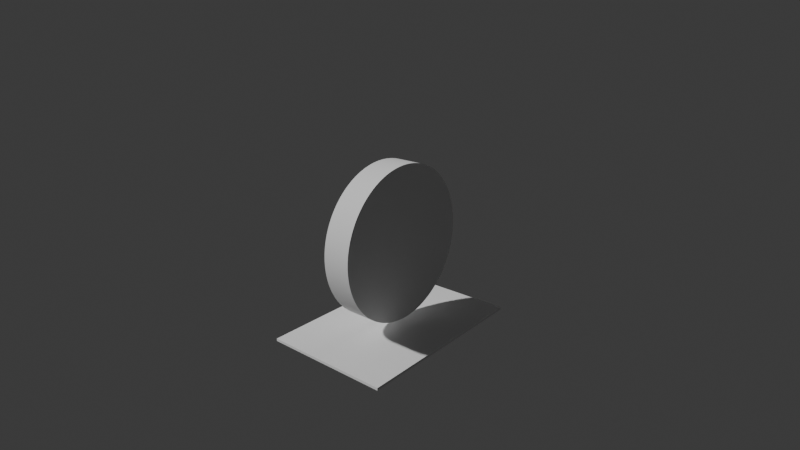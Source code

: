 # Source: TrainSim-v2026.01.03.blend  (saved by Blender 5.0.119; exported with 4.5.12 LTS)
import bpy
from mathutils import Matrix  # noqa: F401  (used for matrix-valued properties, if any)

bpy.ops.wm.read_factory_settings(use_empty=True)
scene = bpy.context.scene
scene.name = 'Scene'

# ---- collections
col_collection = bpy.data.collections.new('Collection'); scene.collection.children.link(col_collection)

# ---- world
world_world = bpy.data.worlds.new('World'); scene.world = world_world
world_world.use_nodes = True; world_world.node_tree.nodes.clear()
_N = world_world.node_tree.nodes; _L = world_world.node_tree.links
n0 = _N.new('ShaderNodeOutputWorld'); n0.name = 'World Output'; n0.location = (200, 100)
n1 = _N.new('ShaderNodeBackground'); n1.name = 'Background'; n1.location = (-200, 100)
n1.inputs[0].default_value = (0.05088, 0.05088, 0.05088, 1.0)
_L.new(n1.outputs[0], n0.inputs[0])
n0.is_active_output = True
world_world.color = (0.05088, 0.05088, 0.05088)
world_world.sun_shadow_jitter_overblur = 0.0

# ---- cameras
cam_camera_001 = bpy.data.cameras.new('Camera.001')
cam_camera_001.lens = 30.0

# ---- meshes
me_cube_001 = bpy.data.meshes.new('Cube.001')
me_cube_001.from_pydata([(0.0, -50.0, -70.0), (0.0, -50.0, -68.0), (0.0, 0.0, -70.0), (0.0, 0.0, -68.0), (75.0, -50.0, -70.0), (75.0, -50.0, -68.0), (75.0, 0.0, -70.0), (75.0, 0.0, -68.0)], [], [(6, 7, 5, 4), (4, 5, 1, 0), (2, 6, 4, 0), (7, 3, 1, 5)])
_uv = me_cube_001.uv_layers.new(name='UVMap')
_uv.uv.foreach_set('vector', [0.375, 0.5, 0.625, 0.5, 0.625, 0.75, 0.375, 0.75, 0.375, 0.75, 0.625, 0.75, 0.625, 1.0, 0.375, 1.0, 0.125, 0.5, 0.375, 0.5, 0.375, 0.75, 0.125, 0.75, 0.625, 0.5, 0.875, 0.5, 0.875, 0.75, 0.625, 0.75])
me_cube_001.update()
me_cylinder = bpy.data.meshes.new('Cylinder')
me_cylinder.from_pydata([(0.0, 60.0, -11.0), (0.0, 60.0, 11.0), (0.7363, 60.0, -11.0), (0.7363, 60.0, 11.0), (1.472, 59.98, -11.0), (1.472, 59.98, 11.0), (2.208, 59.96, -11.0), (2.208, 59.96, 11.0), (2.944, 59.93, -11.0), (2.944, 59.93, 11.0), (3.679, 59.89, -11.0), (3.679, 59.89, 11.0), (4.414, 59.84, -11.0), (4.414, 59.84, 11.0), (5.148, 59.78, -11.0), (5.148, 59.78, 11.0), (5.881, 59.71, -11.0), (5.881, 59.71, 11.0), (6.613, 59.63, -11.0), (6.613, 59.63, 11.0), (7.345, 59.55, -11.0), (7.345, 59.55, 11.0), (8.075, 59.45, -11.0), (8.075, 59.45, 11.0), (8.804, 59.35, -11.0), (8.804, 59.35, 11.0), (9.531, 59.24, -11.0), (9.531, 59.24, 11.0), (10.26, 59.12, -11.0), (10.26, 59.12, 11.0), (10.98, 58.99, -11.0), (10.98, 58.99, 11.0), (11.71, 58.85, -11.0), (11.71, 58.85, 11.0), (12.43, 58.7, -11.0), (12.43, 58.7, 11.0), (13.15, 58.54, -11.0), (13.15, 58.54, 11.0), (13.86, 58.38, -11.0), (13.86, 58.38, 11.0), (14.58, 58.2, -11.0), (14.58, 58.2, 11.0), (15.29, 58.02, -11.0), (15.29, 58.02, 11.0), (16.0, 57.83, -11.0), (16.0, 57.83, 11.0), (16.71, 57.63, -11.0), (16.71, 57.63, 11.0), (17.42, 57.42, -11.0), (17.42, 57.42, 11.0), (18.12, 57.2, -11.0), (18.12, 57.2, 11.0), (18.82, 56.97, -11.0), (18.82, 56.97, 11.0), (19.52, 56.74, -11.0), (19.52, 56.74, 11.0), (20.21, 56.49, -11.0), (20.21, 56.49, 11.0), (20.91, 56.24, -11.0), (20.91, 56.24, 11.0), (21.59, 55.98, -11.0), (21.59, 55.98, 11.0), (22.28, 55.71, -11.0), (22.28, 55.71, 11.0), (22.96, 55.43, -11.0), (22.96, 55.43, 11.0), (23.64, 55.15, -11.0), (23.64, 55.15, 11.0), (24.31, 54.85, -11.0), (24.31, 54.85, 11.0), (24.99, 54.55, -11.0), (24.99, 54.55, 11.0), (25.65, 54.24, -11.0), (25.65, 54.24, 11.0), (26.32, 53.92, -11.0), (26.32, 53.92, 11.0), (26.98, 53.59, -11.0), (26.98, 53.59, 11.0), (27.63, 53.26, -11.0), (27.63, 53.26, 11.0), (28.28, 52.92, -11.0), (28.28, 52.92, 11.0), (28.93, 52.56, -11.0), (28.93, 52.56, 11.0), (29.57, 52.21, -11.0), (29.57, 52.21, 11.0), (30.21, 51.84, -11.0), (30.21, 51.84, 11.0), (30.85, 51.46, -11.0), (30.85, 51.46, 11.0), (31.48, 51.08, -11.0), (31.48, 51.08, 11.0), (32.1, 50.69, -11.0), (32.1, 50.69, 11.0), (32.72, 50.29, -11.0), (32.72, 50.29, 11.0), (33.33, 49.89, -11.0), (33.33, 49.89, 11.0), (33.94, 49.48, -11.0), (33.94, 49.48, 11.0), (34.55, 49.06, -11.0), (34.55, 49.06, 11.0), (35.15, 48.63, -11.0), (35.15, 48.63, 11.0), (35.74, 48.19, -11.0), (35.74, 48.19, 11.0), (36.33, 47.75, -11.0), (36.33, 47.75, 11.0), (36.91, 47.3, -11.0), (36.91, 47.3, 11.0), (37.49, 46.84, -11.0), (37.49, 46.84, 11.0), (38.06, 46.38, -11.0), (38.06, 46.38, 11.0), (38.63, 45.91, -11.0), (38.63, 45.91, 11.0), (39.19, 45.43, -11.0), (39.19, 45.43, 11.0), (39.74, 44.95, -11.0), (39.74, 44.95, 11.0), (40.29, 44.46, -11.0), (40.29, 44.46, 11.0), (40.84, 43.96, -11.0), (40.84, 43.96, 11.0), (41.37, 43.45, -11.0), (41.37, 43.45, 11.0), (41.9, 42.94, -11.0), (41.9, 42.94, 11.0), (42.43, 42.43, -11.0), (42.43, 42.43, 11.0), (42.94, 41.9, -11.0), (42.94, 41.9, 11.0), (43.45, 41.37, -11.0), (43.45, 41.37, 11.0), (43.96, 40.84, -11.0), (43.96, 40.84, 11.0), (44.46, 40.29, -11.0), (44.46, 40.29, 11.0), (44.95, 39.74, -11.0), (44.95, 39.74, 11.0), (45.43, 39.19, -11.0), (45.43, 39.19, 11.0), (45.91, 38.63, -11.0), (45.91, 38.63, 11.0), (46.38, 38.06, -11.0), (46.38, 38.06, 11.0), (46.84, 37.49, -11.0), (46.84, 37.49, 11.0), (47.3, 36.91, -11.0), (47.3, 36.91, 11.0), (47.75, 36.33, -11.0), (47.75, 36.33, 11.0), (48.19, 35.74, -11.0), (48.19, 35.74, 11.0), (48.63, 35.15, -11.0), (48.63, 35.15, 11.0), (49.06, 34.55, -11.0), (49.06, 34.55, 11.0), (49.48, 33.94, -11.0), (49.48, 33.94, 11.0), (49.89, 33.33, -11.0), (49.89, 33.33, 11.0), (50.29, 32.72, -11.0), (50.29, 32.72, 11.0), (50.69, 32.1, -11.0), (50.69, 32.1, 11.0), (51.08, 31.48, -11.0), (51.08, 31.48, 11.0), (51.46, 30.85, -11.0), (51.46, 30.85, 11.0), (51.84, 30.21, -11.0), (51.84, 30.21, 11.0), (52.21, 29.57, -11.0), (52.21, 29.57, 11.0), (52.56, 28.93, -11.0), (52.56, 28.93, 11.0), (52.92, 28.28, -11.0), (52.92, 28.28, 11.0), (53.26, 27.63, -11.0), (53.26, 27.63, 11.0), (53.59, 26.98, -11.0), (53.59, 26.98, 11.0), (53.92, 26.32, -11.0), (53.92, 26.32, 11.0), (54.24, 25.65, -11.0), (54.24, 25.65, 11.0), (54.55, 24.99, -11.0), (54.55, 24.99, 11.0), (54.85, 24.31, -11.0), (54.85, 24.31, 11.0), (55.15, 23.64, -11.0), (55.15, 23.64, 11.0), (55.43, 22.96, -11.0), (55.43, 22.96, 11.0), (55.71, 22.28, -11.0), (55.71, 22.28, 11.0), (55.98, 21.59, -11.0), (55.98, 21.59, 11.0), (56.24, 20.91, -11.0), (56.24, 20.91, 11.0), (56.49, 20.21, -11.0), (56.49, 20.21, 11.0), (56.74, 19.52, -11.0), (56.74, 19.52, 11.0), (56.97, 18.82, -11.0), (56.97, 18.82, 11.0), (57.2, 18.12, -11.0), (57.2, 18.12, 11.0), (57.42, 17.42, -11.0), (57.42, 17.42, 11.0), (57.63, 16.71, -11.0), (57.63, 16.71, 11.0), (57.83, 16.0, -11.0), (57.83, 16.0, 11.0), (58.02, 15.29, -11.0), (58.02, 15.29, 11.0), (58.2, 14.58, -11.0), (58.2, 14.58, 11.0), (58.38, 13.86, -11.0), (58.38, 13.86, 11.0), (58.54, 13.15, -11.0), (58.54, 13.15, 11.0), (58.7, 12.43, -11.0), (58.7, 12.43, 11.0), (58.85, 11.71, -11.0), (58.85, 11.71, 11.0), (58.99, 10.98, -11.0), (58.99, 10.98, 11.0), (59.12, 10.26, -11.0), (59.12, 10.26, 11.0), (59.24, 9.531, -11.0), (59.24, 9.531, 11.0), (59.35, 8.804, -11.0), (59.35, 8.804, 11.0), (59.45, 8.075, -11.0), (59.45, 8.075, 11.0), (59.55, 7.345, -11.0), (59.55, 7.345, 11.0), (59.63, 6.613, -11.0), (59.63, 6.613, 11.0), (59.71, 5.881, -11.0), (59.71, 5.881, 11.0), (59.78, 5.148, -11.0), (59.78, 5.148, 11.0), (59.84, 4.414, -11.0), (59.84, 4.414, 11.0), (59.89, 3.679, -11.0), (59.89, 3.679, 11.0), (59.93, 2.944, -11.0), (59.93, 2.944, 11.0), (59.96, 2.208, -11.0), (59.96, 2.208, 11.0), (59.98, 1.472, -11.0), (59.98, 1.472, 11.0), (60.0, 0.7363, -11.0), (60.0, 0.7363, 11.0), (60.0, 0.0, -11.0), (60.0, 0.0, 11.0), (60.0, -0.7363, -11.0), (60.0, -0.7363, 11.0), (59.98, -1.472, -11.0), (59.98, -1.472, 11.0), (59.96, -2.208, -11.0), (59.96, -2.208, 11.0), (59.93, -2.944, -11.0), (59.93, -2.944, 11.0), (59.89, -3.679, -11.0), (59.89, -3.679, 11.0), (59.84, -4.414, -11.0), (59.84, -4.414, 11.0), (59.78, -5.148, -11.0), (59.78, -5.148, 11.0), (59.71, -5.881, -11.0), (59.71, -5.881, 11.0), (59.63, -6.613, -11.0), (59.63, -6.613, 11.0), (59.55, -7.345, -11.0), (59.55, -7.345, 11.0), (59.45, -8.075, -11.0), (59.45, -8.075, 11.0), (59.35, -8.804, -11.0), (59.35, -8.804, 11.0), (59.24, -9.531, -11.0), (59.24, -9.531, 11.0), (59.12, -10.26, -11.0), (59.12, -10.26, 11.0), (58.99, -10.98, -11.0), (58.99, -10.98, 11.0), (58.85, -11.71, -11.0), (58.85, -11.71, 11.0), (58.7, -12.43, -11.0), (58.7, -12.43, 11.0), (58.54, -13.15, -11.0), (58.54, -13.15, 11.0), (58.38, -13.86, -11.0), (58.38, -13.86, 11.0), (58.2, -14.58, -11.0), (58.2, -14.58, 11.0), (58.02, -15.29, -11.0), (58.02, -15.29, 11.0), (57.83, -16.0, -11.0), (57.83, -16.0, 11.0), (57.63, -16.71, -11.0), (57.63, -16.71, 11.0), (57.42, -17.42, -11.0), (57.42, -17.42, 11.0), (57.2, -18.12, -11.0), (57.2, -18.12, 11.0), (56.97, -18.82, -11.0), (56.97, -18.82, 11.0), (56.74, -19.52, -11.0), (56.74, -19.52, 11.0), (56.49, -20.21, -11.0), (56.49, -20.21, 11.0), (56.24, -20.91, -11.0), (56.24, -20.91, 11.0), (55.98, -21.59, -11.0), (55.98, -21.59, 11.0), (55.71, -22.28, -11.0), (55.71, -22.28, 11.0), (55.43, -22.96, -11.0), (55.43, -22.96, 11.0), (55.15, -23.64, -11.0), (55.15, -23.64, 11.0), (54.85, -24.31, -11.0), (54.85, -24.31, 11.0), (54.55, -24.99, -11.0), (54.55, -24.99, 11.0), (54.24, -25.65, -11.0), (54.24, -25.65, 11.0), (53.92, -26.32, -11.0), (53.92, -26.32, 11.0), (53.59, -26.98, -11.0), (53.59, -26.98, 11.0), (53.26, -27.63, -11.0), (53.26, -27.63, 11.0), (52.92, -28.28, -11.0), (52.92, -28.28, 11.0), (52.56, -28.93, -11.0), (52.56, -28.93, 11.0), (52.21, -29.57, -11.0), (52.21, -29.57, 11.0), (51.84, -30.21, -11.0), (51.84, -30.21, 11.0), (51.46, -30.85, -11.0), (51.46, -30.85, 11.0), (51.08, -31.48, -11.0), (51.08, -31.48, 11.0), (50.69, -32.1, -11.0), (50.69, -32.1, 11.0), (50.29, -32.72, -11.0), (50.29, -32.72, 11.0), (49.89, -33.33, -11.0), (49.89, -33.33, 11.0), (49.48, -33.94, -11.0), (49.48, -33.94, 11.0), (49.06, -34.55, -11.0), (49.06, -34.55, 11.0), (48.63, -35.15, -11.0), (48.63, -35.15, 11.0), (48.19, -35.74, -11.0), (48.19, -35.74, 11.0), (47.75, -36.33, -11.0), (47.75, -36.33, 11.0), (47.3, -36.91, -11.0), (47.3, -36.91, 11.0), (46.84, -37.49, -11.0), (46.84, -37.49, 11.0), (46.38, -38.06, -11.0), (46.38, -38.06, 11.0), (45.91, -38.63, -11.0), (45.91, -38.63, 11.0), (45.43, -39.19, -11.0), (45.43, -39.19, 11.0), (44.95, -39.74, -11.0), (44.95, -39.74, 11.0), (44.46, -40.29, -11.0), (44.46, -40.29, 11.0), (43.96, -40.84, -11.0), (43.96, -40.84, 11.0), (43.45, -41.37, -11.0), (43.45, -41.37, 11.0), (42.94, -41.9, -11.0), (42.94, -41.9, 11.0), (42.43, -42.43, -11.0), (42.43, -42.43, 11.0), (41.9, -42.94, -11.0), (41.9, -42.94, 11.0), (41.37, -43.45, -11.0), (41.37, -43.45, 11.0), (40.84, -43.96, -11.0), (40.84, -43.96, 11.0), (40.29, -44.46, -11.0), (40.29, -44.46, 11.0), (39.74, -44.95, -11.0), (39.74, -44.95, 11.0), (39.19, -45.43, -11.0), (39.19, -45.43, 11.0), (38.63, -45.91, -11.0), (38.63, -45.91, 11.0), (38.06, -46.38, -11.0), (38.06, -46.38, 11.0), (37.49, -46.84, -11.0), (37.49, -46.84, 11.0), (36.91, -47.3, -11.0), (36.91, -47.3, 11.0), (36.33, -47.75, -11.0), (36.33, -47.75, 11.0), (35.74, -48.19, -11.0), (35.74, -48.19, 11.0), (35.15, -48.63, -11.0), (35.15, -48.63, 11.0), (34.55, -49.06, -11.0), (34.55, -49.06, 11.0), (33.94, -49.48, -11.0), (33.94, -49.48, 11.0), (33.33, -49.89, -11.0), (33.33, -49.89, 11.0), (32.72, -50.29, -11.0), (32.72, -50.29, 11.0), (32.1, -50.69, -11.0), (32.1, -50.69, 11.0), (31.48, -51.08, -11.0), (31.48, -51.08, 11.0), (30.85, -51.46, -11.0), (30.85, -51.46, 11.0), (30.21, -51.84, -11.0), (30.21, -51.84, 11.0), (29.57, -52.21, -11.0), (29.57, -52.21, 11.0), (28.93, -52.56, -11.0), (28.93, -52.56, 11.0), (28.28, -52.92, -11.0), (28.28, -52.92, 11.0), (27.63, -53.26, -11.0), (27.63, -53.26, 11.0), (26.98, -53.59, -11.0), (26.98, -53.59, 11.0), (26.32, -53.92, -11.0), (26.32, -53.92, 11.0), (25.65, -54.24, -11.0), (25.65, -54.24, 11.0), (24.99, -54.55, -11.0), (24.99, -54.55, 11.0), (24.31, -54.85, -11.0), (24.31, -54.85, 11.0), (23.64, -55.15, -11.0), (23.64, -55.15, 11.0), (22.96, -55.43, -11.0), (22.96, -55.43, 11.0), (22.28, -55.71, -11.0), (22.28, -55.71, 11.0), (21.59, -55.98, -11.0), (21.59, -55.98, 11.0), (20.91, -56.24, -11.0), (20.91, -56.24, 11.0), (20.21, -56.49, -11.0), (20.21, -56.49, 11.0), (19.52, -56.74, -11.0), (19.52, -56.74, 11.0), (18.82, -56.97, -11.0), (18.82, -56.97, 11.0), (18.12, -57.2, -11.0), (18.12, -57.2, 11.0), (17.42, -57.42, -11.0), (17.42, -57.42, 11.0), (16.71, -57.63, -11.0), (16.71, -57.63, 11.0), (16.0, -57.83, -11.0), (16.0, -57.83, 11.0), (15.29, -58.02, -11.0), (15.29, -58.02, 11.0), (14.58, -58.2, -11.0), (14.58, -58.2, 11.0), (13.86, -58.38, -11.0), (13.86, -58.38, 11.0), (13.15, -58.54, -11.0), (13.15, -58.54, 11.0), (12.43, -58.7, -11.0), (12.43, -58.7, 11.0), (11.71, -58.85, -11.0), (11.71, -58.85, 11.0), (10.98, -58.99, -11.0), (10.98, -58.99, 11.0), (10.26, -59.12, -11.0), (10.26, -59.12, 11.0), (9.531, -59.24, -11.0), (9.531, -59.24, 11.0), (8.804, -59.35, -11.0), (8.804, -59.35, 11.0), (8.075, -59.45, -11.0), (8.075, -59.45, 11.0), (7.345, -59.55, -11.0), (7.345, -59.55, 11.0), (6.613, -59.63, -11.0), (6.613, -59.63, 11.0), (5.881, -59.71, -11.0), (5.881, -59.71, 11.0), (5.148, -59.78, -11.0), (5.148, -59.78, 11.0), (4.414, -59.84, -11.0), (4.414, -59.84, 11.0), (3.679, -59.89, -11.0), (3.679, -59.89, 11.0), (2.944, -59.93, -11.0), (2.944, -59.93, 11.0), (2.208, -59.96, -11.0), (2.208, -59.96, 11.0), (1.472, -59.98, -11.0), (1.472, -59.98, 11.0), (0.7363, -60.0, -11.0), (0.7363, -60.0, 11.0), (0.0, -60.0, -11.0), (0.0, -60.0, 11.0), (-0.7363, -60.0, -11.0), (-0.7363, -60.0, 11.0), (-1.472, -59.98, -11.0), (-1.472, -59.98, 11.0), (-2.208, -59.96, -11.0), (-2.208, -59.96, 11.0), (-2.944, -59.93, -11.0), (-2.944, -59.93, 11.0), (-3.679, -59.89, -11.0), (-3.679, -59.89, 11.0), (-4.414, -59.84, -11.0), (-4.414, -59.84, 11.0), (-5.148, -59.78, -11.0), (-5.148, -59.78, 11.0), (-5.881, -59.71, -11.0), (-5.881, -59.71, 11.0), (-6.613, -59.63, -11.0), (-6.613, -59.63, 11.0), (-7.345, -59.55, -11.0), (-7.345, -59.55, 11.0), (-8.075, -59.45, -11.0), (-8.075, -59.45, 11.0), (-8.804, -59.35, -11.0), (-8.804, -59.35, 11.0), (-9.531, -59.24, -11.0), (-9.531, -59.24, 11.0), (-10.26, -59.12, -11.0), (-10.26, -59.12, 11.0), (-10.98, -58.99, -11.0), (-10.98, -58.99, 11.0), (-11.71, -58.85, -11.0), (-11.71, -58.85, 11.0), (-12.43, -58.7, -11.0), (-12.43, -58.7, 11.0), (-13.15, -58.54, -11.0), (-13.15, -58.54, 11.0), (-13.86, -58.38, -11.0), (-13.86, -58.38, 11.0), (-14.58, -58.2, -11.0), (-14.58, -58.2, 11.0), (-15.29, -58.02, -11.0), (-15.29, -58.02, 11.0), (-16.0, -57.83, -11.0), (-16.0, -57.83, 11.0), (-16.71, -57.63, -11.0), (-16.71, -57.63, 11.0), (-17.42, -57.42, -11.0), (-17.42, -57.42, 11.0), (-18.12, -57.2, -11.0), (-18.12, -57.2, 11.0), (-18.82, -56.97, -11.0), (-18.82, -56.97, 11.0), (-19.52, -56.74, -11.0), (-19.52, -56.74, 11.0), (-20.21, -56.49, -11.0), (-20.21, -56.49, 11.0), (-20.91, -56.24, -11.0), (-20.91, -56.24, 11.0), (-21.59, -55.98, -11.0), (-21.59, -55.98, 11.0), (-22.28, -55.71, -11.0), (-22.28, -55.71, 11.0), (-22.96, -55.43, -11.0), (-22.96, -55.43, 11.0), (-23.64, -55.15, -11.0), (-23.64, -55.15, 11.0), (-24.31, -54.85, -11.0), (-24.31, -54.85, 11.0), (-24.99, -54.55, -11.0), (-24.99, -54.55, 11.0), (-25.65, -54.24, -11.0), (-25.65, -54.24, 11.0), (-26.32, -53.92, -11.0), (-26.32, -53.92, 11.0), (-26.98, -53.59, -11.0), (-26.98, -53.59, 11.0), (-27.63, -53.26, -11.0), (-27.63, -53.26, 11.0), (-28.28, -52.92, -11.0), (-28.28, -52.92, 11.0), (-28.93, -52.56, -11.0), (-28.93, -52.56, 11.0), (-29.57, -52.21, -11.0), (-29.57, -52.21, 11.0), (-30.21, -51.84, -11.0), (-30.21, -51.84, 11.0), (-30.85, -51.46, -11.0), (-30.85, -51.46, 11.0), (-31.48, -51.08, -11.0), (-31.48, -51.08, 11.0), (-32.1, -50.69, -11.0), (-32.1, -50.69, 11.0), (-32.72, -50.29, -11.0), (-32.72, -50.29, 11.0), (-33.33, -49.89, -11.0), (-33.33, -49.89, 11.0), (-33.94, -49.48, -11.0), (-33.94, -49.48, 11.0), (-34.55, -49.06, -11.0), (-34.55, -49.06, 11.0), (-35.15, -48.63, -11.0), (-35.15, -48.63, 11.0), (-35.74, -48.19, -11.0), (-35.74, -48.19, 11.0), (-36.33, -47.75, -11.0), (-36.33, -47.75, 11.0), (-36.91, -47.3, -11.0), (-36.91, -47.3, 11.0), (-37.49, -46.84, -11.0), (-37.49, -46.84, 11.0), (-38.06, -46.38, -11.0), (-38.06, -46.38, 11.0), (-38.63, -45.91, -11.0), (-38.63, -45.91, 11.0), (-39.19, -45.43, -11.0), (-39.19, -45.43, 11.0), (-39.74, -44.95, -11.0), (-39.74, -44.95, 11.0), (-40.29, -44.46, -11.0), (-40.29, -44.46, 11.0), (-40.84, -43.96, -11.0), (-40.84, -43.96, 11.0), (-41.37, -43.45, -11.0), (-41.37, -43.45, 11.0), (-41.9, -42.94, -11.0), (-41.9, -42.94, 11.0), (-42.43, -42.43, -11.0), (-42.43, -42.43, 11.0), (-42.94, -41.9, -11.0), (-42.94, -41.9, 11.0), (-43.45, -41.37, -11.0), (-43.45, -41.37, 11.0), (-43.96, -40.84, -11.0), (-43.96, -40.84, 11.0), (-44.46, -40.29, -11.0), (-44.46, -40.29, 11.0), (-44.95, -39.74, -11.0), (-44.95, -39.74, 11.0), (-45.43, -39.19, -11.0), (-45.43, -39.19, 11.0), (-45.91, -38.63, -11.0), (-45.91, -38.63, 11.0), (-46.38, -38.06, -11.0), (-46.38, -38.06, 11.0), (-46.84, -37.49, -11.0), (-46.84, -37.49, 11.0), (-47.3, -36.91, -11.0), (-47.3, -36.91, 11.0), (-47.75, -36.33, -11.0), (-47.75, -36.33, 11.0), (-48.19, -35.74, -11.0), (-48.19, -35.74, 11.0), (-48.63, -35.15, -11.0), (-48.63, -35.15, 11.0), (-49.06, -34.55, -11.0), (-49.06, -34.55, 11.0), (-49.48, -33.94, -11.0), (-49.48, -33.94, 11.0), (-49.89, -33.33, -11.0), (-49.89, -33.33, 11.0), (-50.29, -32.72, -11.0), (-50.29, -32.72, 11.0), (-50.69, -32.1, -11.0), (-50.69, -32.1, 11.0), (-51.08, -31.48, -11.0), (-51.08, -31.48, 11.0), (-51.46, -30.85, -11.0), (-51.46, -30.85, 11.0), (-51.84, -30.21, -11.0), (-51.84, -30.21, 11.0), (-52.21, -29.57, -11.0), (-52.21, -29.57, 11.0), (-52.56, -28.93, -11.0), (-52.56, -28.93, 11.0), (-52.92, -28.28, -11.0), (-52.92, -28.28, 11.0), (-53.26, -27.63, -11.0), (-53.26, -27.63, 11.0), (-53.59, -26.98, -11.0), (-53.59, -26.98, 11.0), (-53.92, -26.32, -11.0), (-53.92, -26.32, 11.0), (-54.24, -25.65, -11.0), (-54.24, -25.65, 11.0), (-54.55, -24.99, -11.0), (-54.55, -24.99, 11.0), (-54.85, -24.31, -11.0), (-54.85, -24.31, 11.0), (-55.15, -23.64, -11.0), (-55.15, -23.64, 11.0), (-55.43, -22.96, -11.0), (-55.43, -22.96, 11.0), (-55.71, -22.28, -11.0), (-55.71, -22.28, 11.0), (-55.98, -21.59, -11.0), (-55.98, -21.59, 11.0), (-56.24, -20.91, -11.0), (-56.24, -20.91, 11.0), (-56.49, -20.21, -11.0), (-56.49, -20.21, 11.0), (-56.74, -19.52, -11.0), (-56.74, -19.52, 11.0), (-56.97, -18.82, -11.0), (-56.97, -18.82, 11.0), (-57.2, -18.12, -11.0), (-57.2, -18.12, 11.0), (-57.42, -17.42, -11.0), (-57.42, -17.42, 11.0), (-57.63, -16.71, -11.0), (-57.63, -16.71, 11.0), (-57.83, -16.0, -11.0), (-57.83, -16.0, 11.0), (-58.02, -15.29, -11.0), (-58.02, -15.29, 11.0), (-58.2, -14.58, -11.0), (-58.2, -14.58, 11.0), (-58.38, -13.86, -11.0), (-58.38, -13.86, 11.0), (-58.54, -13.15, -11.0), (-58.54, -13.15, 11.0), (-58.7, -12.43, -11.0), (-58.7, -12.43, 11.0), (-58.85, -11.71, -11.0), (-58.85, -11.71, 11.0), (-58.99, -10.98, -11.0), (-58.99, -10.98, 11.0), (-59.12, -10.26, -11.0), (-59.12, -10.26, 11.0), (-59.24, -9.531, -11.0), (-59.24, -9.531, 11.0), (-59.35, -8.804, -11.0), (-59.35, -8.804, 11.0), (-59.45, -8.075, -11.0), (-59.45, -8.075, 11.0), (-59.55, -7.345, -11.0), (-59.55, -7.345, 11.0), (-59.63, -6.613, -11.0), (-59.63, -6.613, 11.0), (-59.71, -5.881, -11.0), (-59.71, -5.881, 11.0), (-59.78, -5.148, -11.0), (-59.78, -5.148, 11.0), (-59.84, -4.414, -11.0), (-59.84, -4.414, 11.0), (-59.89, -3.679, -11.0), (-59.89, -3.679, 11.0), (-59.93, -2.944, -11.0), (-59.93, -2.944, 11.0), (-59.96, -2.208, -11.0), (-59.96, -2.208, 11.0), (-59.98, -1.472, -11.0), (-59.98, -1.472, 11.0), (-60.0, -0.7363, -11.0), (-60.0, -0.7363, 11.0), (-60.0, 0.0, -11.0), (-60.0, 0.0, 11.0), (-60.0, 0.7363, -11.0), (-60.0, 0.7363, 11.0), (-59.98, 1.472, -11.0), (-59.98, 1.472, 11.0), (-59.96, 2.208, -11.0), (-59.96, 2.208, 11.0), (-59.93, 2.944, -11.0), (-59.93, 2.944, 11.0), (-59.89, 3.679, -11.0), (-59.89, 3.679, 11.0), (-59.84, 4.414, -11.0), (-59.84, 4.414, 11.0), (-59.78, 5.148, -11.0), (-59.78, 5.148, 11.0), (-59.71, 5.881, -11.0), (-59.71, 5.881, 11.0), (-59.63, 6.613, -11.0), (-59.63, 6.613, 11.0), (-59.55, 7.345, -11.0), (-59.55, 7.345, 11.0), (-59.45, 8.075, -11.0), (-59.45, 8.075, 11.0), (-59.35, 8.804, -11.0), (-59.35, 8.804, 11.0), (-59.24, 9.531, -11.0), (-59.24, 9.531, 11.0), (-59.12, 10.26, -11.0), (-59.12, 10.26, 11.0), (-58.99, 10.98, -11.0), (-58.99, 10.98, 11.0), (-58.85, 11.71, -11.0), (-58.85, 11.71, 11.0), (-58.7, 12.43, -11.0), (-58.7, 12.43, 11.0), (-58.54, 13.15, -11.0), (-58.54, 13.15, 11.0), (-58.38, 13.86, -11.0), (-58.38, 13.86, 11.0), (-58.2, 14.58, -11.0), (-58.2, 14.58, 11.0), (-58.02, 15.29, -11.0), (-58.02, 15.29, 11.0), (-57.83, 16.0, -11.0), (-57.83, 16.0, 11.0), (-57.63, 16.71, -11.0), (-57.63, 16.71, 11.0), (-57.42, 17.42, -11.0), (-57.42, 17.42, 11.0), (-57.2, 18.12, -11.0), (-57.2, 18.12, 11.0), (-56.97, 18.82, -11.0), (-56.97, 18.82, 11.0), (-56.74, 19.52, -11.0), (-56.74, 19.52, 11.0), (-56.49, 20.21, -11.0), (-56.49, 20.21, 11.0), (-56.24, 20.91, -11.0), (-56.24, 20.91, 11.0), (-55.98, 21.59, -11.0), (-55.98, 21.59, 11.0), (-55.71, 22.28, -11.0), (-55.71, 22.28, 11.0), (-55.43, 22.96, -11.0), (-55.43, 22.96, 11.0), (-55.15, 23.64, -11.0), (-55.15, 23.64, 11.0), (-54.85, 24.31, -11.0), (-54.85, 24.31, 11.0), (-54.55, 24.99, -11.0), (-54.55, 24.99, 11.0), (-54.24, 25.65, -11.0), (-54.24, 25.65, 11.0), (-53.92, 26.32, -11.0), (-53.92, 26.32, 11.0), (-53.59, 26.98, -11.0), (-53.59, 26.98, 11.0), (-53.26, 27.63, -11.0), (-53.26, 27.63, 11.0), (-52.92, 28.28, -11.0), (-52.92, 28.28, 11.0), (-52.56, 28.93, -11.0), (-52.56, 28.93, 11.0), (-52.21, 29.57, -11.0), (-52.21, 29.57, 11.0), (-51.84, 30.21, -11.0), (-51.84, 30.21, 11.0), (-51.46, 30.85, -11.0), (-51.46, 30.85, 11.0), (-51.08, 31.48, -11.0), (-51.08, 31.48, 11.0), (-50.69, 32.1, -11.0), (-50.69, 32.1, 11.0), (-50.29, 32.72, -11.0), (-50.29, 32.72, 11.0), (-49.89, 33.33, -11.0), (-49.89, 33.33, 11.0), (-49.48, 33.94, -11.0), (-49.48, 33.94, 11.0), (-49.06, 34.55, -11.0), (-49.06, 34.55, 11.0), (-48.63, 35.15, -11.0), (-48.63, 35.15, 11.0), (-48.19, 35.74, -11.0), (-48.19, 35.74, 11.0), (-47.75, 36.33, -11.0), (-47.75, 36.33, 11.0), (-47.3, 36.91, -11.0), (-47.3, 36.91, 11.0), (-46.84, 37.49, -11.0), (-46.84, 37.49, 11.0), (-46.38, 38.06, -11.0), (-46.38, 38.06, 11.0), (-45.91, 38.63, -11.0), (-45.91, 38.63, 11.0), (-45.43, 39.19, -11.0), (-45.43, 39.19, 11.0), (-44.95, 39.74, -11.0), (-44.95, 39.74, 11.0), (-44.46, 40.29, -11.0), (-44.46, 40.29, 11.0), (-43.96, 40.84, -11.0), (-43.96, 40.84, 11.0), (-43.45, 41.37, -11.0), (-43.45, 41.37, 11.0), (-42.94, 41.9, -11.0), (-42.94, 41.9, 11.0), (-42.43, 42.43, -11.0), (-42.43, 42.43, 11.0), (-41.9, 42.94, -11.0), (-41.9, 42.94, 11.0), (-41.37, 43.45, -11.0), (-41.37, 43.45, 11.0), (-40.84, 43.96, -11.0), (-40.84, 43.96, 11.0), (-40.29, 44.46, -11.0), (-40.29, 44.46, 11.0), (-39.74, 44.95, -11.0), (-39.74, 44.95, 11.0), (-39.19, 45.43, -11.0), (-39.19, 45.43, 11.0), (-38.63, 45.91, -11.0), (-38.63, 45.91, 11.0), (-38.06, 46.38, -11.0), (-38.06, 46.38, 11.0), (-37.49, 46.84, -11.0), (-37.49, 46.84, 11.0), (-36.91, 47.3, -11.0), (-36.91, 47.3, 11.0), (-36.33, 47.75, -11.0), (-36.33, 47.75, 11.0), (-35.74, 48.19, -11.0), (-35.74, 48.19, 11.0), (-35.15, 48.63, -11.0), (-35.15, 48.63, 11.0), (-34.55, 49.06, -11.0), (-34.55, 49.06, 11.0), (-33.94, 49.48, -11.0), (-33.94, 49.48, 11.0), (-33.33, 49.89, -11.0), (-33.33, 49.89, 11.0), (-32.72, 50.29, -11.0), (-32.72, 50.29, 11.0), (-32.1, 50.69, -11.0), (-32.1, 50.69, 11.0), (-31.48, 51.08, -11.0), (-31.48, 51.08, 11.0), (-30.85, 51.46, -11.0), (-30.85, 51.46, 11.0), (-30.21, 51.84, -11.0), (-30.21, 51.84, 11.0), (-29.57, 52.21, -11.0), (-29.57, 52.21, 11.0), (-28.93, 52.56, -11.0), (-28.93, 52.56, 11.0), (-28.28, 52.92, -11.0), (-28.28, 52.92, 11.0), (-27.63, 53.26, -11.0), (-27.63, 53.26, 11.0), (-26.98, 53.59, -11.0), (-26.98, 53.59, 11.0), (-26.32, 53.92, -11.0), (-26.32, 53.92, 11.0), (-25.65, 54.24, -11.0), (-25.65, 54.24, 11.0), (-24.99, 54.55, -11.0), (-24.99, 54.55, 11.0), (-24.31, 54.85, -11.0), (-24.31, 54.85, 11.0), (-23.64, 55.15, -11.0), (-23.64, 55.15, 11.0), (-22.96, 55.43, -11.0), (-22.96, 55.43, 11.0), (-22.28, 55.71, -11.0), (-22.28, 55.71, 11.0), (-21.59, 55.98, -11.0), (-21.59, 55.98, 11.0), (-20.91, 56.24, -11.0), (-20.91, 56.24, 11.0), (-20.21, 56.49, -11.0), (-20.21, 56.49, 11.0), (-19.52, 56.74, -11.0), (-19.52, 56.74, 11.0), (-18.82, 56.97, -11.0), (-18.82, 56.97, 11.0), (-18.12, 57.2, -11.0), (-18.12, 57.2, 11.0), (-17.42, 57.42, -11.0), (-17.42, 57.42, 11.0), (-16.71, 57.63, -11.0), (-16.71, 57.63, 11.0), (-16.0, 57.83, -11.0), (-16.0, 57.83, 11.0), (-15.29, 58.02, -11.0), (-15.29, 58.02, 11.0), (-14.58, 58.2, -11.0), (-14.58, 58.2, 11.0), (-13.86, 58.38, -11.0), (-13.86, 58.38, 11.0), (-13.15, 58.54, -11.0), (-13.15, 58.54, 11.0), (-12.43, 58.7, -11.0), (-12.43, 58.7, 11.0), (-11.71, 58.85, -11.0), (-11.71, 58.85, 11.0), (-10.98, 58.99, -11.0), (-10.98, 58.99, 11.0), (-10.26, 59.12, -11.0), (-10.26, 59.12, 11.0), (-9.531, 59.24, -11.0), (-9.531, 59.24, 11.0), (-8.804, 59.35, -11.0), (-8.804, 59.35, 11.0), (-8.075, 59.45, -11.0), (-8.075, 59.45, 11.0), (-7.345, 59.55, -11.0), (-7.345, 59.55, 11.0), (-6.613, 59.63, -11.0), (-6.613, 59.63, 11.0), (-5.881, 59.71, -11.0), (-5.881, 59.71, 11.0), (-5.148, 59.78, -11.0), (-5.148, 59.78, 11.0), (-4.414, 59.84, -11.0), (-4.414, 59.84, 11.0), (-3.679, 59.89, -11.0), (-3.679, 59.89, 11.0), (-2.944, 59.93, -11.0), (-2.944, 59.93, 11.0), (-2.208, 59.96, -11.0), (-2.208, 59.96, 11.0), (-1.472, 59.98, -11.0), (-1.472, 59.98, 11.0), (-0.7363, 60.0, -11.0), (-0.7363, 60.0, 11.0)], [], [(0, 1, 3, 2), (2, 3, 5, 4), (4, 5, 7, 6), (6, 7, 9, 8), (8, 9, 11, 10), (10, 11, 13, 12), (12, 13, 15, 14), (14, 15, 17, 16), (16, 17, 19, 18), (18, 19, 21, 20), (20, 21, 23, 22), (22, 23, 25, 24), (24, 25, 27, 26), (26, 27, 29, 28), (28, 29, 31, 30), (30, 31, 33, 32), (32, 33, 35, 34), (34, 35, 37, 36), (36, 37, 39, 38), (38, 39, 41, 40), (40, 41, 43, 42), (42, 43, 45, 44), (44, 45, 47, 46), (46, 47, 49, 48), (48, 49, 51, 50), (50, 51, 53, 52), (52, 53, 55, 54), (54, 55, 57, 56), (56, 57, 59, 58), (58, 59, 61, 60), (60, 61, 63, 62), (62, 63, 65, 64), (64, 65, 67, 66), (66, 67, 69, 68), (68, 69, 71, 70), (70, 71, 73, 72), (72, 73, 75, 74), (74, 75, 77, 76), (76, 77, 79, 78), (78, 79, 81, 80), (80, 81, 83, 82), (82, 83, 85, 84), (84, 85, 87, 86), (86, 87, 89, 88), (88, 89, 91, 90), (90, 91, 93, 92), (92, 93, 95, 94), (94, 95, 97, 96), (96, 97, 99, 98), (98, 99, 101, 100), (100, 101, 103, 102), (102, 103, 105, 104), (104, 105, 107, 106), (106, 107, 109, 108), (108, 109, 111, 110), (110, 111, 113, 112), (112, 113, 115, 114), (114, 115, 117, 116), (116, 117, 119, 118), (118, 119, 121, 120), (120, 121, 123, 122), (122, 123, 125, 124), (124, 125, 127, 126), (126, 127, 129, 128), (128, 129, 131, 130), (130, 131, 133, 132), (132, 133, 135, 134), (134, 135, 137, 136), (136, 137, 139, 138), (138, 139, 141, 140), (140, 141, 143, 142), (142, 143, 145, 144), (144, 145, 147, 146), (146, 147, 149, 148), (148, 149, 151, 150), (150, 151, 153, 152), (152, 153, 155, 154), (154, 155, 157, 156), (156, 157, 159, 158), (158, 159, 161, 160), (160, 161, 163, 162), (162, 163, 165, 164), (164, 165, 167, 166), (166, 167, 169, 168), (168, 169, 171, 170), (170, 171, 173, 172), (172, 173, 175, 174), (174, 175, 177, 176), (176, 177, 179, 178), (178, 179, 181, 180), (180, 181, 183, 182), (182, 183, 185, 184), (184, 185, 187, 186), (186, 187, 189, 188), (188, 189, 191, 190), (190, 191, 193, 192), (192, 193, 195, 194), (194, 195, 197, 196), (196, 197, 199, 198), (198, 199, 201, 200), (200, 201, 203, 202), (202, 203, 205, 204), (204, 205, 207, 206), (206, 207, 209, 208), (208, 209, 211, 210), (210, 211, 213, 212), (212, 213, 215, 214), (214, 215, 217, 216), (216, 217, 219, 218), (218, 219, 221, 220), (220, 221, 223, 222), (222, 223, 225, 224), (224, 225, 227, 226), (226, 227, 229, 228), (228, 229, 231, 230), (230, 231, 233, 232), (232, 233, 235, 234), (234, 235, 237, 236), (236, 237, 239, 238), (238, 239, 241, 240), (240, 241, 243, 242), (242, 243, 245, 244), (244, 245, 247, 246), (246, 247, 249, 248), (248, 249, 251, 250), (250, 251, 253, 252), (252, 253, 255, 254), (254, 255, 257, 256), (256, 257, 259, 258), (258, 259, 261, 260), (260, 261, 263, 262), (262, 263, 265, 264), (264, 265, 267, 266), (266, 267, 269, 268), (268, 269, 271, 270), (270, 271, 273, 272), (272, 273, 275, 274), (274, 275, 277, 276), (276, 277, 279, 278), (278, 279, 281, 280), (280, 281, 283, 282), (282, 283, 285, 284), (284, 285, 287, 286), (286, 287, 289, 288), (288, 289, 291, 290), (290, 291, 293, 292), (292, 293, 295, 294), (294, 295, 297, 296), (296, 297, 299, 298), (298, 299, 301, 300), (300, 301, 303, 302), (302, 303, 305, 304), (304, 305, 307, 306), (306, 307, 309, 308), (308, 309, 311, 310), (310, 311, 313, 312), (312, 313, 315, 314), (314, 315, 317, 316), (316, 317, 319, 318), (318, 319, 321, 320), (320, 321, 323, 322), (322, 323, 325, 324), (324, 325, 327, 326), (326, 327, 329, 328), (328, 329, 331, 330), (330, 331, 333, 332), (332, 333, 335, 334), (334, 335, 337, 336), (336, 337, 339, 338), (338, 339, 341, 340), (340, 341, 343, 342), (342, 343, 345, 344), (344, 345, 347, 346), (346, 347, 349, 348), (348, 349, 351, 350), (350, 351, 353, 352), (352, 353, 355, 354), (354, 355, 357, 356), (356, 357, 359, 358), (358, 359, 361, 360), (360, 361, 363, 362), (362, 363, 365, 364), (364, 365, 367, 366), (366, 367, 369, 368), (368, 369, 371, 370), (370, 371, 373, 372), (372, 373, 375, 374), (374, 375, 377, 376), (376, 377, 379, 378), (378, 379, 381, 380), (380, 381, 383, 382), (382, 383, 385, 384), (384, 385, 387, 386), (386, 387, 389, 388), (388, 389, 391, 390), (390, 391, 393, 392), (392, 393, 395, 394), (394, 395, 397, 396), (396, 397, 399, 398), (398, 399, 401, 400), (400, 401, 403, 402), (402, 403, 405, 404), (404, 405, 407, 406), (406, 407, 409, 408), (408, 409, 411, 410), (410, 411, 413, 412), (412, 413, 415, 414), (414, 415, 417, 416), (416, 417, 419, 418), (418, 419, 421, 420), (420, 421, 423, 422), (422, 423, 425, 424), (424, 425, 427, 426), (426, 427, 429, 428), (428, 429, 431, 430), (430, 431, 433, 432), (432, 433, 435, 434), (434, 435, 437, 436), (436, 437, 439, 438), (438, 439, 441, 440), (440, 441, 443, 442), (442, 443, 445, 444), (444, 445, 447, 446), (446, 447, 449, 448), (448, 449, 451, 450), (450, 451, 453, 452), (452, 453, 455, 454), (454, 455, 457, 456), (456, 457, 459, 458), (458, 459, 461, 460), (460, 461, 463, 462), (462, 463, 465, 464), (464, 465, 467, 466), (466, 467, 469, 468), (468, 469, 471, 470), (470, 471, 473, 472), (472, 473, 475, 474), (474, 475, 477, 476), (476, 477, 479, 478), (478, 479, 481, 480), (480, 481, 483, 482), (482, 483, 485, 484), (484, 485, 487, 486), (486, 487, 489, 488), (488, 489, 491, 490), (490, 491, 493, 492), (492, 493, 495, 494), (494, 495, 497, 496), (496, 497, 499, 498), (498, 499, 501, 500), (500, 501, 503, 502), (502, 503, 505, 504), (504, 505, 507, 506), (506, 507, 509, 508), (508, 509, 511, 510), (510, 511, 513, 512), (512, 513, 515, 514), (514, 515, 517, 516), (516, 517, 519, 518), (518, 519, 521, 520), (520, 521, 523, 522), (522, 523, 525, 524), (524, 525, 527, 526), (526, 527, 529, 528), (528, 529, 531, 530), (530, 531, 533, 532), (532, 533, 535, 534), (534, 535, 537, 536), (536, 537, 539, 538), (538, 539, 541, 540), (540, 541, 543, 542), (542, 543, 545, 544), (544, 545, 547, 546), (546, 547, 549, 548), (548, 549, 551, 550), (550, 551, 553, 552), (552, 553, 555, 554), (554, 555, 557, 556), (556, 557, 559, 558), (558, 559, 561, 560), (560, 561, 563, 562), (562, 563, 565, 564), (564, 565, 567, 566), (566, 567, 569, 568), (568, 569, 571, 570), (570, 571, 573, 572), (572, 573, 575, 574), (574, 575, 577, 576), (576, 577, 579, 578), (578, 579, 581, 580), (580, 581, 583, 582), (582, 583, 585, 584), (584, 585, 587, 586), (586, 587, 589, 588), (588, 589, 591, 590), (590, 591, 593, 592), (592, 593, 595, 594), (594, 595, 597, 596), (596, 597, 599, 598), (598, 599, 601, 600), (600, 601, 603, 602), (602, 603, 605, 604), (604, 605, 607, 606), (606, 607, 609, 608), (608, 609, 611, 610), (610, 611, 613, 612), (612, 613, 615, 614), (614, 615, 617, 616), (616, 617, 619, 618), (618, 619, 621, 620), (620, 621, 623, 622), (622, 623, 625, 624), (624, 625, 627, 626), (626, 627, 629, 628), (628, 629, 631, 630), (630, 631, 633, 632), (632, 633, 635, 634), (634, 635, 637, 636), (636, 637, 639, 638), (638, 639, 641, 640), (640, 641, 643, 642), (642, 643, 645, 644), (644, 645, 647, 646), (646, 647, 649, 648), (648, 649, 651, 650), (650, 651, 653, 652), (652, 653, 655, 654), (654, 655, 657, 656), (656, 657, 659, 658), (658, 659, 661, 660), (660, 661, 663, 662), (662, 663, 665, 664), (664, 665, 667, 666), (666, 667, 669, 668), (668, 669, 671, 670), (670, 671, 673, 672), (672, 673, 675, 674), (674, 675, 677, 676), (676, 677, 679, 678), (678, 679, 681, 680), (680, 681, 683, 682), (682, 683, 685, 684), (684, 685, 687, 686), (686, 687, 689, 688), (688, 689, 691, 690), (690, 691, 693, 692), (692, 693, 695, 694), (694, 695, 697, 696), (696, 697, 699, 698), (698, 699, 701, 700), (700, 701, 703, 702), (702, 703, 705, 704), (704, 705, 707, 706), (706, 707, 709, 708), (708, 709, 711, 710), (710, 711, 713, 712), (712, 713, 715, 714), (714, 715, 717, 716), (716, 717, 719, 718), (718, 719, 721, 720), (720, 721, 723, 722), (722, 723, 725, 724), (724, 725, 727, 726), (726, 727, 729, 728), (728, 729, 731, 730), (730, 731, 733, 732), (732, 733, 735, 734), (734, 735, 737, 736), (736, 737, 739, 738), (738, 739, 741, 740), (740, 741, 743, 742), (742, 743, 745, 744), (744, 745, 747, 746), (746, 747, 749, 748), (748, 749, 751, 750), (750, 751, 753, 752), (752, 753, 755, 754), (754, 755, 757, 756), (756, 757, 759, 758), (758, 759, 761, 760), (760, 761, 763, 762), (762, 763, 765, 764), (764, 765, 767, 766), (766, 767, 769, 768), (768, 769, 771, 770), (770, 771, 773, 772), (772, 773, 775, 774), (774, 775, 777, 776), (776, 777, 779, 778), (778, 779, 781, 780), (780, 781, 783, 782), (782, 783, 785, 784), (784, 785, 787, 786), (786, 787, 789, 788), (788, 789, 791, 790), (790, 791, 793, 792), (792, 793, 795, 794), (794, 795, 797, 796), (796, 797, 799, 798), (798, 799, 801, 800), (800, 801, 803, 802), (802, 803, 805, 804), (804, 805, 807, 806), (806, 807, 809, 808), (808, 809, 811, 810), (810, 811, 813, 812), (812, 813, 815, 814), (814, 815, 817, 816), (816, 817, 819, 818), (818, 819, 821, 820), (820, 821, 823, 822), (822, 823, 825, 824), (824, 825, 827, 826), (826, 827, 829, 828), (828, 829, 831, 830), (830, 831, 833, 832), (832, 833, 835, 834), (834, 835, 837, 836), (836, 837, 839, 838), (838, 839, 841, 840), (840, 841, 843, 842), (842, 843, 845, 844), (844, 845, 847, 846), (846, 847, 849, 848), (848, 849, 851, 850), (850, 851, 853, 852), (852, 853, 855, 854), (854, 855, 857, 856), (856, 857, 859, 858), (858, 859, 861, 860), (860, 861, 863, 862), (862, 863, 865, 864), (864, 865, 867, 866), (866, 867, 869, 868), (868, 869, 871, 870), (870, 871, 873, 872), (872, 873, 875, 874), (874, 875, 877, 876), (876, 877, 879, 878), (878, 879, 881, 880), (880, 881, 883, 882), (882, 883, 885, 884), (884, 885, 887, 886), (886, 887, 889, 888), (888, 889, 891, 890), (890, 891, 893, 892), (892, 893, 895, 894), (894, 895, 897, 896), (896, 897, 899, 898), (898, 899, 901, 900), (900, 901, 903, 902), (902, 903, 905, 904), (904, 905, 907, 906), (906, 907, 909, 908), (908, 909, 911, 910), (910, 911, 913, 912), (912, 913, 915, 914), (914, 915, 917, 916), (916, 917, 919, 918), (918, 919, 921, 920), (920, 921, 923, 922), (922, 923, 925, 924), (924, 925, 927, 926), (926, 927, 929, 928), (928, 929, 931, 930), (930, 931, 933, 932), (932, 933, 935, 934), (934, 935, 937, 936), (936, 937, 939, 938), (938, 939, 941, 940), (940, 941, 943, 942), (942, 943, 945, 944), (944, 945, 947, 946), (946, 947, 949, 948), (948, 949, 951, 950), (950, 951, 953, 952), (952, 953, 955, 954), (954, 955, 957, 956), (956, 957, 959, 958), (958, 959, 961, 960), (960, 961, 963, 962), (962, 963, 965, 964), (964, 965, 967, 966), (966, 967, 969, 968), (968, 969, 971, 970), (970, 971, 973, 972), (972, 973, 975, 974), (974, 975, 977, 976), (976, 977, 979, 978), (978, 979, 981, 980), (980, 981, 983, 982), (982, 983, 985, 984), (984, 985, 987, 986), (986, 987, 989, 988), (988, 989, 991, 990), (990, 991, 993, 992), (992, 993, 995, 994), (994, 995, 997, 996), (996, 997, 999, 998), (998, 999, 1001, 1000), (1000, 1001, 1003, 1002), (1002, 1003, 1005, 1004), (1004, 1005, 1007, 1006), (1006, 1007, 1009, 1008), (1008, 1009, 1011, 1010), (1010, 1011, 1013, 1012), (1012, 1013, 1015, 1014), (1014, 1015, 1017, 1016), (1016, 1017, 1019, 1018), (1018, 1019, 1021, 1020), (3, 1, 1023, 1021, 1019, 1017, 1015, 1013, 1011, 1009, 1007, 1005, 1003, 1001, 999, 997, 995, 993, 991, 989, 987, 985, 983, 981, 979, 977, 975, 973, 971, 969, 967, 965, 963, 961, 959, 957, 955, 953, 951, 949, 947, 945, 943, 941, 939, 937, 935, 933, 931, 929, 927, 925, 923, 921, 919, 917, 915, 913, 911, 909, 907, 905, 903, 901, 899, 897, 895, 893, 891, 889, 887, 885, 883, 881, 879, 877, 875, 873, 871, 869, 867, 865, 863, 861, 859, 857, 855, 853, 851, 849, 847, 845, 843, 841, 839, 837, 835, 833, 831, 829, 827, 825, 823, 821, 819, 817, 815, 813, 811, 809, 807, 805, 803, 801, 799, 797, 795, 793, 791, 789, 787, 785, 783, 781, 779, 777, 775, 773, 771, 769, 767, 765, 763, 761, 759, 757, 755, 753, 751, 749, 747, 745, 743, 741, 739, 737, 735, 733, 731, 729, 727, 725, 723, 721, 719, 717, 715, 713, 711, 709, 707, 705, 703, 701, 699, 697, 695, 693, 691, 689, 687, 685, 683, 681, 679, 677, 675, 673, 671, 669, 667, 665, 663, 661, 659, 657, 655, 653, 651, 649, 647, 645, 643, 641, 639, 637, 635, 633, 631, 629, 627, 625, 623, 621, 619, 617, 615, 613, 611, 609, 607, 605, 603, 601, 599, 597, 595, 593, 591, 589, 587, 585, 583, 581, 579, 577, 575, 573, 571, 569, 567, 565, 563, 561, 559, 557, 555, 553, 551, 549, 547, 545, 543, 541, 539, 537, 535, 533, 531, 529, 527, 525, 523, 521, 519, 517, 515, 513, 511, 509, 507, 505, 503, 501, 499, 497, 495, 493, 491, 489, 487, 485, 483, 481, 479, 477, 475, 473, 471, 469, 467, 465, 463, 461, 459, 457, 455, 453, 451, 449, 447, 445, 443, 441, 439, 437, 435, 433, 431, 429, 427, 425, 423, 421, 419, 417, 415, 413, 411, 409, 407, 405, 403, 401, 399, 397, 395, 393, 391, 389, 387, 385, 383, 381, 379, 377, 375, 373, 371, 369, 367, 365, 363, 361, 359, 357, 355, 353, 351, 349, 347, 345, 343, 341, 339, 337, 335, 333, 331, 329, 327, 325, 323, 321, 319, 317, 315, 313, 311, 309, 307, 305, 303, 301, 299, 297, 295, 293, 291, 289, 287, 285, 283, 281, 279, 277, 275, 273, 271, 269, 267, 265, 263, 261, 259, 257, 255, 253, 251, 249, 247, 245, 243, 241, 239, 237, 235, 233, 231, 229, 227, 225, 223, 221, 219, 217, 215, 213, 211, 209, 207, 205, 203, 201, 199, 197, 195, 193, 191, 189, 187, 185, 183, 181, 179, 177, 175, 173, 171, 169, 167, 165, 163, 161, 159, 157, 155, 153, 151, 149, 147, 145, 143, 141, 139, 137, 135, 133, 131, 129, 127, 125, 123, 121, 119, 117, 115, 113, 111, 109, 107, 105, 103, 101, 99, 97, 95, 93, 91, 89, 87, 85, 83, 81, 79, 77, 75, 73, 71, 69, 67, 65, 63, 61, 59, 57, 55, 53, 51, 49, 47, 45, 43, 41, 39, 37, 35, 33, 31, 29, 27, 25, 23, 21, 19, 17, 15, 13, 11, 9, 7, 5), (1020, 1021, 1023, 1022), (1022, 1023, 1, 0), (0, 2, 4, 6, 8, 10, 12, 14, 16, 18, 20, 22, 24, 26, 28, 30, 32, 34, 36, 38, 40, 42, 44, 46, 48, 50, 52, 54, 56, 58, 60, 62, 64, 66, 68, 70, 72, 74, 76, 78, 80, 82, 84, 86, 88, 90, 92, 94, 96, 98, 100, 102, 104, 106, 108, 110, 112, 114, 116, 118, 120, 122, 124, 126, 128, 130, 132, 134, 136, 138, 140, 142, 144, 146, 148, 150, 152, 154, 156, 158, 160, 162, 164, 166, 168, 170, 172, 174, 176, 178, 180, 182, 184, 186, 188, 190, 192, 194, 196, 198, 200, 202, 204, 206, 208, 210, 212, 214, 216, 218, 220, 222, 224, 226, 228, 230, 232, 234, 236, 238, 240, 242, 244, 246, 248, 250, 252, 254, 256, 258, 260, 262, 264, 266, 268, 270, 272, 274, 276, 278, 280, 282, 284, 286, 288, 290, 292, 294, 296, 298, 300, 302, 304, 306, 308, 310, 312, 314, 316, 318, 320, 322, 324, 326, 328, 330, 332, 334, 336, 338, 340, 342, 344, 346, 348, 350, 352, 354, 356, 358, 360, 362, 364, 366, 368, 370, 372, 374, 376, 378, 380, 382, 384, 386, 388, 390, 392, 394, 396, 398, 400, 402, 404, 406, 408, 410, 412, 414, 416, 418, 420, 422, 424, 426, 428, 430, 432, 434, 436, 438, 440, 442, 444, 446, 448, 450, 452, 454, 456, 458, 460, 462, 464, 466, 468, 470, 472, 474, 476, 478, 480, 482, 484, 486, 488, 490, 492, 494, 496, 498, 500, 502, 504, 506, 508, 510, 512, 514, 516, 518, 520, 522, 524, 526, 528, 530, 532, 534, 536, 538, 540, 542, 544, 546, 548, 550, 552, 554, 556, 558, 560, 562, 564, 566, 568, 570, 572, 574, 576, 578, 580, 582, 584, 586, 588, 590, 592, 594, 596, 598, 600, 602, 604, 606, 608, 610, 612, 614, 616, 618, 620, 622, 624, 626, 628, 630, 632, 634, 636, 638, 640, 642, 644, 646, 648, 650, 652, 654, 656, 658, 660, 662, 664, 666, 668, 670, 672, 674, 676, 678, 680, 682, 684, 686, 688, 690, 692, 694, 696, 698, 700, 702, 704, 706, 708, 710, 712, 714, 716, 718, 720, 722, 724, 726, 728, 730, 732, 734, 736, 738, 740, 742, 744, 746, 748, 750, 752, 754, 756, 758, 760, 762, 764, 766, 768, 770, 772, 774, 776, 778, 780, 782, 784, 786, 788, 790, 792, 794, 796, 798, 800, 802, 804, 806, 808, 810, 812, 814, 816, 818, 820, 822, 824, 826, 828, 830, 832, 834, 836, 838, 840, 842, 844, 846, 848, 850, 852, 854, 856, 858, 860, 862, 864, 866, 868, 870, 872, 874, 876, 878, 880, 882, 884, 886, 888, 890, 892, 894, 896, 898, 900, 902, 904, 906, 908, 910, 912, 914, 916, 918, 920, 922, 924, 926, 928, 930, 932, 934, 936, 938, 940, 942, 944, 946, 948, 950, 952, 954, 956, 958, 960, 962, 964, 966, 968, 970, 972, 974, 976, 978, 980, 982, 984, 986, 988, 990, 992, 994, 996, 998, 1000, 1002, 1004, 1006, 1008, 1010, 1012, 1014, 1016, 1018, 1020, 1022)])
_uv = me_cylinder.uv_layers.new(name='UVMap')
_uv.uv.foreach_set('vector', [1.0, 0.5, 1.0, 1.0, 0.998, 1.0, 0.998, 0.5, 0.998, 0.5, 0.998, 1.0, 0.9961, 1.0, 0.9961, 0.5, 0.9961, 0.5, 0.9961, 1.0, 0.9941, 1.0, 0.9941, 0.5, 0.9941, 0.5, 0.9941, 1.0, 0.9922, 1.0, 0.9922, 0.5, 0.9922, 0.5, 0.9922, 1.0, 0.9902, 1.0, 0.9902, 0.5, 0.9902, 0.5, 0.9902, 1.0, 0.9883, 1.0, 0.9883, 0.5, 0.9883, 0.5, 0.9883, 1.0, 0.9863, 1.0, 0.9863, 0.5, 0.9863, 0.5, 0.9863, 1.0, 0.9844, 1.0, 0.9844, 0.5, 0.9844, 0.5, 0.9844, 1.0, 0.9824, 1.0, 0.9824, 0.5, 0.9824, 0.5, 0.9824, 1.0, 0.9805, 1.0, 0.9805, 0.5, 0.9805, 0.5, 0.9805, 1.0, 0.9785, 1.0, 0.9785, 0.5, 0.9785, 0.5, 0.9785, 1.0, 0.9766, 1.0, 0.9766, 0.5, 0.9766, 0.5, 0.9766, 1.0, 0.9746, 1.0, 0.9746, 0.5, 0.9746, 0.5, 0.9746, 1.0, 0.9727, 1.0, 0.9727, 0.5, 0.9727, 0.5, 0.9727, 1.0, 0.9707, 1.0, 0.9707, 0.5, 0.9707, 0.5, 0.9707, 1.0, 0.9688, 1.0, 0.9688, 0.5, 0.9688, 0.5, 0.9688, 1.0, 0.9668, 1.0, 0.9668, 0.5, 0.9668, 0.5, 0.9668, 1.0, 0.9648, 1.0, 0.9648, 0.5, 0.9648, 0.5, 0.9648, 1.0, 0.9629, 1.0, 0.9629, 0.5, 0.9629, 0.5, 0.9629, 1.0, 0.9609, 1.0, 0.9609, 0.5, 0.9609, 0.5, 0.9609, 1.0, 0.959, 1.0, 0.959, 0.5, 0.959, 0.5, 0.959, 1.0, 0.957, 1.0, 0.957, 0.5, 0.957, 0.5, 0.957, 1.0, 0.9551, 1.0, 0.9551, 0.5, 0.9551, 0.5, 0.9551, 1.0, 0.9531, 1.0, 0.9531, 0.5, 0.9531, 0.5, 0.9531, 1.0, 0.9512, 1.0, 0.9512, 0.5, 0.9512, 0.5, 0.9512, 1.0, 0.9492, 1.0, 0.9492, 0.5, 0.9492, 0.5, 0.9492, 1.0, 0.9473, 1.0, 0.9473, 0.5, 0.9473, 0.5, 0.9473, 1.0, 0.9453, 1.0, 0.9453, 0.5, 0.9453, 0.5, 0.9453, 1.0, 0.9434, 1.0, 0.9434, 0.5, 0.9434, 0.5, 0.9434, 1.0, 0.9414, 1.0, 0.9414, 0.5, 0.9414, 0.5, 0.9414, 1.0, 0.9395, 1.0, 0.9395, 0.5, 0.9395, 0.5, 0.9395, 1.0, 0.9375, 1.0, 0.9375, 0.5, 0.9375, 0.5, 0.9375, 1.0, 0.9355, 1.0, 0.9355, 0.5, 0.9355, 0.5, 0.9355, 1.0, 0.9336, 1.0, 0.9336, 0.5, 0.9336, 0.5, 0.9336, 1.0, 0.9316, 1.0, 0.9316, 0.5, 0.9316, 0.5, 0.9316, 1.0, 0.9297, 1.0, 0.9297, 0.5, 0.9297, 0.5, 0.9297, 1.0, 0.9277, 1.0, 0.9277, 0.5, 0.9277, 0.5, 0.9277, 1.0, 0.9258, 1.0, 0.9258, 0.5, 0.9258, 0.5, 0.9258, 1.0, 0.9238, 1.0, 0.9238, 0.5, 0.9238, 0.5, 0.9238, 1.0, 0.9219, 1.0, 0.9219, 0.5, 0.9219, 0.5, 0.9219, 1.0, 0.9199, 1.0, 0.9199, 0.5, 0.9199, 0.5, 0.9199, 1.0, 0.918, 1.0, 0.918, 0.5, 0.918, 0.5, 0.918, 1.0, 0.916, 1.0, 0.916, 0.5, 0.916, 0.5, 0.916, 1.0, 0.9141, 1.0, 0.9141, 0.5, 0.9141, 0.5, 0.9141, 1.0, 0.9121, 1.0, 0.9121, 0.5, 0.9121, 0.5, 0.9121, 1.0, 0.9102, 1.0, 0.9102, 0.5, 0.9102, 0.5, 0.9102, 1.0, 0.9082, 1.0, 0.9082, 0.5, 0.9082, 0.5, 0.9082, 1.0, 0.9062, 1.0, 0.9062, 0.5, 0.9062, 0.5, 0.9062, 1.0, 0.9043, 1.0, 0.9043, 0.5, 0.9043, 0.5, 0.9043, 1.0, 0.9023, 1.0, 0.9023, 0.5, 0.9023, 0.5, 0.9023, 1.0, 0.9004, 1.0, 0.9004, 0.5, 0.9004, 0.5, 0.9004, 1.0, 0.8984, 1.0, 0.8984, 0.5, 0.8984, 0.5, 0.8984, 1.0, 0.8965, 1.0, 0.8965, 0.5, 0.8965, 0.5, 0.8965, 1.0, 0.8945, 1.0, 0.8945, 0.5, 0.8945, 0.5, 0.8945, 1.0, 0.8926, 1.0, 0.8926, 0.5, 0.8926, 0.5, 0.8926, 1.0, 0.8906, 1.0, 0.8906, 0.5, 0.8906, 0.5, 0.8906, 1.0, 0.8887, 1.0, 0.8887, 0.5, 0.8887, 0.5, 0.8887, 1.0, 0.8867, 1.0, 0.8867, 0.5, 0.8867, 0.5, 0.8867, 1.0, 0.8848, 1.0, 0.8848, 0.5, 0.8848, 0.5, 0.8848, 1.0, 0.8828, 1.0, 0.8828, 0.5, 0.8828, 0.5, 0.8828, 1.0, 0.8809, 1.0, 0.8809, 0.5, 0.8809, 0.5, 0.8809, 1.0, 0.8789, 1.0, 0.8789, 0.5, 0.8789, 0.5, 0.8789, 1.0, 0.877, 1.0, 0.877, 0.5, 0.877, 0.5, 0.877, 1.0, 0.875, 1.0, 0.875, 0.5, 0.875, 0.5, 0.875, 1.0, 0.873, 1.0, 0.873, 0.5, 0.873, 0.5, 0.873, 1.0, 0.8711, 1.0, 0.8711, 0.5, 0.8711, 0.5, 0.8711, 1.0, 0.8691, 1.0, 0.8691, 0.5, 0.8691, 0.5, 0.8691, 1.0, 0.8672, 1.0, 0.8672, 0.5, 0.8672, 0.5, 0.8672, 1.0, 0.8652, 1.0, 0.8652, 0.5, 0.8652, 0.5, 0.8652, 1.0, 0.8633, 1.0, 0.8633, 0.5, 0.8633, 0.5, 0.8633, 1.0, 0.8613, 1.0, 0.8613, 0.5, 0.8613, 0.5, 0.8613, 1.0, 0.8594, 1.0, 0.8594, 0.5, 0.8594, 0.5, 0.8594, 1.0, 0.8574, 1.0, 0.8574, 0.5, 0.8574, 0.5, 0.8574, 1.0, 0.8555, 1.0, 0.8555, 0.5, 0.8555, 0.5, 0.8555, 1.0, 0.8535, 1.0, 0.8535, 0.5, 0.8535, 0.5, 0.8535, 1.0, 0.8516, 1.0, 0.8516, 0.5, 0.8516, 0.5, 0.8516, 1.0, 0.8496, 1.0, 0.8496, 0.5, 0.8496, 0.5, 0.8496, 1.0, 0.8477, 1.0, 0.8477, 0.5, 0.8477, 0.5, 0.8477, 1.0, 0.8457, 1.0, 0.8457, 0.5, 0.8457, 0.5, 0.8457, 1.0, 0.8438, 1.0, 0.8438, 0.5, 0.8438, 0.5, 0.8438, 1.0, 0.8418, 1.0, 0.8418, 0.5, 0.8418, 0.5, 0.8418, 1.0, 0.8398, 1.0, 0.8398, 0.5, 0.8398, 0.5, 0.8398, 1.0, 0.8379, 1.0, 0.8379, 0.5, 0.8379, 0.5, 0.8379, 1.0, 0.8359, 1.0, 0.8359, 0.5, 0.8359, 0.5, 0.8359, 1.0, 0.834, 1.0, 0.834, 0.5, 0.834, 0.5, 0.834, 1.0, 0.832, 1.0, 0.832, 0.5, 0.832, 0.5, 0.832, 1.0, 0.8301, 1.0, 0.8301, 0.5, 0.8301, 0.5, 0.8301, 1.0, 0.8281, 1.0, 0.8281, 0.5, 0.8281, 0.5, 0.8281, 1.0, 0.8262, 1.0, 0.8262, 0.5, 0.8262, 0.5, 0.8262, 1.0, 0.8242, 1.0, 0.8242, 0.5, 0.8242, 0.5, 0.8242, 1.0, 0.8223, 1.0, 0.8223, 0.5, 0.8223, 0.5, 0.8223, 1.0, 0.8203, 1.0, 0.8203, 0.5, 0.8203, 0.5, 0.8203, 1.0, 0.8184, 1.0, 0.8184, 0.5, 0.8184, 0.5, 0.8184, 1.0, 0.8164, 1.0, 0.8164, 0.5, 0.8164, 0.5, 0.8164, 1.0, 0.8145, 1.0, 0.8145, 0.5, 0.8145, 0.5, 0.8145, 1.0, 0.8125, 1.0, 0.8125, 0.5, 0.8125, 0.5, 0.8125, 1.0, 0.8105, 1.0, 0.8105, 0.5, 0.8105, 0.5, 0.8105, 1.0, 0.8086, 1.0, 0.8086, 0.5, 0.8086, 0.5, 0.8086, 1.0, 0.8066, 1.0, 0.8066, 0.5, 0.8066, 0.5, 0.8066, 1.0, 0.8047, 1.0, 0.8047, 0.5, 0.8047, 0.5, 0.8047, 1.0, 0.8027, 1.0, 0.8027, 0.5, 0.8027, 0.5, 0.8027, 1.0, 0.8008, 1.0, 0.8008, 0.5, 0.8008, 0.5, 0.8008, 1.0, 0.7988, 1.0, 0.7988, 0.5, 0.7988, 0.5, 0.7988, 1.0, 0.7969, 1.0, 0.7969, 0.5, 0.7969, 0.5, 0.7969, 1.0, 0.7949, 1.0, 0.7949, 0.5, 0.7949, 0.5, 0.7949, 1.0, 0.793, 1.0, 0.793, 0.5, 0.793, 0.5, 0.793, 1.0, 0.791, 1.0, 0.791, 0.5, 0.791, 0.5, 0.791, 1.0, 0.7891, 1.0, 0.7891, 0.5, 0.7891, 0.5, 0.7891, 1.0, 0.7871, 1.0, 0.7871, 0.5, 0.7871, 0.5, 0.7871, 1.0, 0.7852, 1.0, 0.7852, 0.5, 0.7852, 0.5, 0.7852, 1.0, 0.7832, 1.0, 0.7832, 0.5, 0.7832, 0.5, 0.7832, 1.0, 0.7812, 1.0, 0.7812, 0.5, 0.7812, 0.5, 0.7812, 1.0, 0.7793, 1.0, 0.7793, 0.5, 0.7793, 0.5, 0.7793, 1.0, 0.7773, 1.0, 0.7773, 0.5, 0.7773, 0.5, 0.7773, 1.0, 0.7754, 1.0, 0.7754, 0.5, 0.7754, 0.5, 0.7754, 1.0, 0.7734, 1.0, 0.7734, 0.5, 0.7734, 0.5, 0.7734, 1.0, 0.7715, 1.0, 0.7715, 0.5, 0.7715, 0.5, 0.7715, 1.0, 0.7695, 1.0, 0.7695, 0.5, 0.7695, 0.5, 0.7695, 1.0, 0.7676, 1.0, 0.7676, 0.5, 0.7676, 0.5, 0.7676, 1.0, 0.7656, 1.0, 0.7656, 0.5, 0.7656, 0.5, 0.7656, 1.0, 0.7637, 1.0, 0.7637, 0.5, 0.7637, 0.5, 0.7637, 1.0, 0.7617, 1.0, 0.7617, 0.5, 0.7617, 0.5, 0.7617, 1.0, 0.7598, 1.0, 0.7598, 0.5, 0.7598, 0.5, 0.7598, 1.0, 0.7578, 1.0, 0.7578, 0.5, 0.7578, 0.5, 0.7578, 1.0, 0.7559, 1.0, 0.7559, 0.5, 0.7559, 0.5, 0.7559, 1.0, 0.7539, 1.0, 0.7539, 0.5, 0.7539, 0.5, 0.7539, 1.0, 0.752, 1.0, 0.752, 0.5, 0.752, 0.5, 0.752, 1.0, 0.75, 1.0, 0.75, 0.5, 0.75, 0.5, 0.75, 1.0, 0.748, 1.0, 0.748, 0.5, 0.748, 0.5, 0.748, 1.0, 0.7461, 1.0, 0.7461, 0.5, 0.7461, 0.5, 0.7461, 1.0, 0.7441, 1.0, 0.7441, 0.5, 0.7441, 0.5, 0.7441, 1.0, 0.7422, 1.0, 0.7422, 0.5, 0.7422, 0.5, 0.7422, 1.0, 0.7402, 1.0, 0.7402, 0.5, 0.7402, 0.5, 0.7402, 1.0, 0.7383, 1.0, 0.7383, 0.5, 0.7383, 0.5, 0.7383, 1.0, 0.7363, 1.0, 0.7363, 0.5, 0.7363, 0.5, 0.7363, 1.0, 0.7344, 1.0, 0.7344, 0.5, 0.7344, 0.5, 0.7344, 1.0, 0.7324, 1.0, 0.7324, 0.5, 0.7324, 0.5, 0.7324, 1.0, 0.7305, 1.0, 0.7305, 0.5, 0.7305, 0.5, 0.7305, 1.0, 0.7285, 1.0, 0.7285, 0.5, 0.7285, 0.5, 0.7285, 1.0, 0.7266, 1.0, 0.7266, 0.5, 0.7266, 0.5, 0.7266, 1.0, 0.7246, 1.0, 0.7246, 0.5, 0.7246, 0.5, 0.7246, 1.0, 0.7227, 1.0, 0.7227, 0.5, 0.7227, 0.5, 0.7227, 1.0, 0.7207, 1.0, 0.7207, 0.5, 0.7207, 0.5, 0.7207, 1.0, 0.7188, 1.0, 0.7188, 0.5, 0.7188, 0.5, 0.7188, 1.0, 0.7168, 1.0, 0.7168, 0.5, 0.7168, 0.5, 0.7168, 1.0, 0.7148, 1.0, 0.7148, 0.5, 0.7148, 0.5, 0.7148, 1.0, 0.7129, 1.0, 0.7129, 0.5, 0.7129, 0.5, 0.7129, 1.0, 0.7109, 1.0, 0.7109, 0.5, 0.7109, 0.5, 0.7109, 1.0, 0.709, 1.0, 0.709, 0.5, 0.709, 0.5, 0.709, 1.0, 0.707, 1.0, 0.707, 0.5, 0.707, 0.5, 0.707, 1.0, 0.7051, 1.0, 0.7051, 0.5, 0.7051, 0.5, 0.7051, 1.0, 0.7031, 1.0, 0.7031, 0.5, 0.7031, 0.5, 0.7031, 1.0, 0.7012, 1.0, 0.7012, 0.5, 0.7012, 0.5, 0.7012, 1.0, 0.6992, 1.0, 0.6992, 0.5, 0.6992, 0.5, 0.6992, 1.0, 0.6973, 1.0, 0.6973, 0.5, 0.6973, 0.5, 0.6973, 1.0, 0.6953, 1.0, 0.6953, 0.5, 0.6953, 0.5, 0.6953, 1.0, 0.6934, 1.0, 0.6934, 0.5, 0.6934, 0.5, 0.6934, 1.0, 0.6914, 1.0, 0.6914, 0.5, 0.6914, 0.5, 0.6914, 1.0, 0.6895, 1.0, 0.6895, 0.5, 0.6895, 0.5, 0.6895, 1.0, 0.6875, 1.0, 0.6875, 0.5, 0.6875, 0.5, 0.6875, 1.0, 0.6855, 1.0, 0.6855, 0.5, 0.6855, 0.5, 0.6855, 1.0, 0.6836, 1.0, 0.6836, 0.5, 0.6836, 0.5, 0.6836, 1.0, 0.6816, 1.0, 0.6816, 0.5, 0.6816, 0.5, 0.6816, 1.0, 0.6797, 1.0, 0.6797, 0.5, 0.6797, 0.5, 0.6797, 1.0, 0.6777, 1.0, 0.6777, 0.5, 0.6777, 0.5, 0.6777, 1.0, 0.6758, 1.0, 0.6758, 0.5, 0.6758, 0.5, 0.6758, 1.0, 0.6738, 1.0, 0.6738, 0.5, 0.6738, 0.5, 0.6738, 1.0, 0.6719, 1.0, 0.6719, 0.5, 0.6719, 0.5, 0.6719, 1.0, 0.6699, 1.0, 0.6699, 0.5, 0.6699, 0.5, 0.6699, 1.0, 0.668, 1.0, 0.668, 0.5, 0.668, 0.5, 0.668, 1.0, 0.666, 1.0, 0.666, 0.5, 0.666, 0.5, 0.666, 1.0, 0.6641, 1.0, 0.6641, 0.5, 0.6641, 0.5, 0.6641, 1.0, 0.6621, 1.0, 0.6621, 0.5, 0.6621, 0.5, 0.6621, 1.0, 0.6602, 1.0, 0.6602, 0.5, 0.6602, 0.5, 0.6602, 1.0, 0.6582, 1.0, 0.6582, 0.5, 0.6582, 0.5, 0.6582, 1.0, 0.6562, 1.0, 0.6562, 0.5, 0.6562, 0.5, 0.6562, 1.0, 0.6543, 1.0, 0.6543, 0.5, 0.6543, 0.5, 0.6543, 1.0, 0.6523, 1.0, 0.6523, 0.5, 0.6523, 0.5, 0.6523, 1.0, 0.6504, 1.0, 0.6504, 0.5, 0.6504, 0.5, 0.6504, 1.0, 0.6484, 1.0, 0.6484, 0.5, 0.6484, 0.5, 0.6484, 1.0, 0.6465, 1.0, 0.6465, 0.5, 0.6465, 0.5, 0.6465, 1.0, 0.6445, 1.0, 0.6445, 0.5, 0.6445, 0.5, 0.6445, 1.0, 0.6426, 1.0, 0.6426, 0.5, 0.6426, 0.5, 0.6426, 1.0, 0.6406, 1.0, 0.6406, 0.5, 0.6406, 0.5, 0.6406, 1.0, 0.6387, 1.0, 0.6387, 0.5, 0.6387, 0.5, 0.6387, 1.0, 0.6367, 1.0, 0.6367, 0.5, 0.6367, 0.5, 0.6367, 1.0, 0.6348, 1.0, 0.6348, 0.5, 0.6348, 0.5, 0.6348, 1.0, 0.6328, 1.0, 0.6328, 0.5, 0.6328, 0.5, 0.6328, 1.0, 0.6309, 1.0, 0.6309, 0.5, 0.6309, 0.5, 0.6309, 1.0, 0.6289, 1.0, 0.6289, 0.5, 0.6289, 0.5, 0.6289, 1.0, 0.627, 1.0, 0.627, 0.5, 0.627, 0.5, 0.627, 1.0, 0.625, 1.0, 0.625, 0.5, 0.625, 0.5, 0.625, 1.0, 0.623, 1.0, 0.623, 0.5, 0.623, 0.5, 0.623, 1.0, 0.6211, 1.0, 0.6211, 0.5, 0.6211, 0.5, 0.6211, 1.0, 0.6191, 1.0, 0.6191, 0.5, 0.6191, 0.5, 0.6191, 1.0, 0.6172, 1.0, 0.6172, 0.5, 0.6172, 0.5, 0.6172, 1.0, 0.6152, 1.0, 0.6152, 0.5, 0.6152, 0.5, 0.6152, 1.0, 0.6133, 1.0, 0.6133, 0.5, 0.6133, 0.5, 0.6133, 1.0, 0.6113, 1.0, 0.6113, 0.5, 0.6113, 0.5, 0.6113, 1.0, 0.6094, 1.0, 0.6094, 0.5, 0.6094, 0.5, 0.6094, 1.0, 0.6074, 1.0, 0.6074, 0.5, 0.6074, 0.5, 0.6074, 1.0, 0.6055, 1.0, 0.6055, 0.5, 0.6055, 0.5, 0.6055, 1.0, 0.6035, 1.0, 0.6035, 0.5, 0.6035, 0.5, 0.6035, 1.0, 0.6016, 1.0, 0.6016, 0.5, 0.6016, 0.5, 0.6016, 1.0, 0.5996, 1.0, 0.5996, 0.5, 0.5996, 0.5, 0.5996, 1.0, 0.5977, 1.0, 0.5977, 0.5, 0.5977, 0.5, 0.5977, 1.0, 0.5957, 1.0, 0.5957, 0.5, 0.5957, 0.5, 0.5957, 1.0, 0.5938, 1.0, 0.5938, 0.5, 0.5938, 0.5, 0.5938, 1.0, 0.5918, 1.0, 0.5918, 0.5, 0.5918, 0.5, 0.5918, 1.0, 0.5898, 1.0, 0.5898, 0.5, 0.5898, 0.5, 0.5898, 1.0, 0.5879, 1.0, 0.5879, 0.5, 0.5879, 0.5, 0.5879, 1.0, 0.5859, 1.0, 0.5859, 0.5, 0.5859, 0.5, 0.5859, 1.0, 0.584, 1.0, 0.584, 0.5, 0.584, 0.5, 0.584, 1.0, 0.582, 1.0, 0.582, 0.5, 0.582, 0.5, 0.582, 1.0, 0.5801, 1.0, 0.5801, 0.5, 0.5801, 0.5, 0.5801, 1.0, 0.5781, 1.0, 0.5781, 0.5, 0.5781, 0.5, 0.5781, 1.0, 0.5762, 1.0, 0.5762, 0.5, 0.5762, 0.5, 0.5762, 1.0, 0.5742, 1.0, 0.5742, 0.5, 0.5742, 0.5, 0.5742, 1.0, 0.5723, 1.0, 0.5723, 0.5, 0.5723, 0.5, 0.5723, 1.0, 0.5703, 1.0, 0.5703, 0.5, 0.5703, 0.5, 0.5703, 1.0, 0.5684, 1.0, 0.5684, 0.5, 0.5684, 0.5, 0.5684, 1.0, 0.5664, 1.0, 0.5664, 0.5, 0.5664, 0.5, 0.5664, 1.0, 0.5645, 1.0, 0.5645, 0.5, 0.5645, 0.5, 0.5645, 1.0, 0.5625, 1.0, 0.5625, 0.5, 0.5625, 0.5, 0.5625, 1.0, 0.5605, 1.0, 0.5605, 0.5, 0.5605, 0.5, 0.5605, 1.0, 0.5586, 1.0, 0.5586, 0.5, 0.5586, 0.5, 0.5586, 1.0, 0.5566, 1.0, 0.5566, 0.5, 0.5566, 0.5, 0.5566, 1.0, 0.5547, 1.0, 0.5547, 0.5, 0.5547, 0.5, 0.5547, 1.0, 0.5527, 1.0, 0.5527, 0.5, 0.5527, 0.5, 0.5527, 1.0, 0.5508, 1.0, 0.5508, 0.5, 0.5508, 0.5, 0.5508, 1.0, 0.5488, 1.0, 0.5488, 0.5, 0.5488, 0.5, 0.5488, 1.0, 0.5469, 1.0, 0.5469, 0.5, 0.5469, 0.5, 0.5469, 1.0, 0.5449, 1.0, 0.5449, 0.5, 0.5449, 0.5, 0.5449, 1.0, 0.543, 1.0, 0.543, 0.5, 0.543, 0.5, 0.543, 1.0, 0.541, 1.0, 0.541, 0.5, 0.541, 0.5, 0.541, 1.0, 0.5391, 1.0, 0.5391, 0.5, 0.5391, 0.5, 0.5391, 1.0, 0.5371, 1.0, 0.5371, 0.5, 0.5371, 0.5, 0.5371, 1.0, 0.5352, 1.0, 0.5352, 0.5, 0.5352, 0.5, 0.5352, 1.0, 0.5332, 1.0, 0.5332, 0.5, 0.5332, 0.5, 0.5332, 1.0, 0.5312, 1.0, 0.5312, 0.5, 0.5312, 0.5, 0.5312, 1.0, 0.5293, 1.0, 0.5293, 0.5, 0.5293, 0.5, 0.5293, 1.0, 0.5273, 1.0, 0.5273, 0.5, 0.5273, 0.5, 0.5273, 1.0, 0.5254, 1.0, 0.5254, 0.5, 0.5254, 0.5, 0.5254, 1.0, 0.5234, 1.0, 0.5234, 0.5, 0.5234, 0.5, 0.5234, 1.0, 0.5215, 1.0, 0.5215, 0.5, 0.5215, 0.5, 0.5215, 1.0, 0.5195, 1.0, 0.5195, 0.5, 0.5195, 0.5, 0.5195, 1.0, 0.5176, 1.0, 0.5176, 0.5, 0.5176, 0.5, 0.5176, 1.0, 0.5156, 1.0, 0.5156, 0.5, 0.5156, 0.5, 0.5156, 1.0, 0.5137, 1.0, 0.5137, 0.5, 0.5137, 0.5, 0.5137, 1.0, 0.5117, 1.0, 0.5117, 0.5, 0.5117, 0.5, 0.5117, 1.0, 0.5098, 1.0, 0.5098, 0.5, 0.5098, 0.5, 0.5098, 1.0, 0.5078, 1.0, 0.5078, 0.5, 0.5078, 0.5, 0.5078, 1.0, 0.5059, 1.0, 0.5059, 0.5, 0.5059, 0.5, 0.5059, 1.0, 0.5039, 1.0, 0.5039, 0.5, 0.5039, 0.5, 0.5039, 1.0, 0.502, 1.0, 0.502, 0.5, 0.502, 0.5, 0.502, 1.0, 0.5, 1.0, 0.5, 0.5, 0.5, 0.5, 0.5, 1.0, 0.498, 1.0, 0.498, 0.5, 0.498, 0.5, 0.498, 1.0, 0.4961, 1.0, 0.4961, 0.5, 0.4961, 0.5, 0.4961, 1.0, 0.4941, 1.0, 0.4941, 0.5, 0.4941, 0.5, 0.4941, 1.0, 0.4922, 1.0, 0.4922, 0.5, 0.4922, 0.5, 0.4922, 1.0, 0.4902, 1.0, 0.4902, 0.5, 0.4902, 0.5, 0.4902, 1.0, 0.4883, 1.0, 0.4883, 0.5, 0.4883, 0.5, 0.4883, 1.0, 0.4863, 1.0, 0.4863, 0.5, 0.4863, 0.5, 0.4863, 1.0, 0.4844, 1.0, 0.4844, 0.5, 0.4844, 0.5, 0.4844, 1.0, 0.4824, 1.0, 0.4824, 0.5, 0.4824, 0.5, 0.4824, 1.0, 0.4805, 1.0, 0.4805, 0.5, 0.4805, 0.5, 0.4805, 1.0, 0.4785, 1.0, 0.4785, 0.5, 0.4785, 0.5, 0.4785, 1.0, 0.4766, 1.0, 0.4766, 0.5, 0.4766, 0.5, 0.4766, 1.0, 0.4746, 1.0, 0.4746, 0.5, 0.4746, 0.5, 0.4746, 1.0, 0.4727, 1.0, 0.4727, 0.5, 0.4727, 0.5, 0.4727, 1.0, 0.4707, 1.0, 0.4707, 0.5, 0.4707, 0.5, 0.4707, 1.0, 0.4688, 1.0, 0.4688, 0.5, 0.4688, 0.5, 0.4688, 1.0, 0.4668, 1.0, 0.4668, 0.5, 0.4668, 0.5, 0.4668, 1.0, 0.4648, 1.0, 0.4648, 0.5, 0.4648, 0.5, 0.4648, 1.0, 0.4629, 1.0, 0.4629, 0.5, 0.4629, 0.5, 0.4629, 1.0, 0.4609, 1.0, 0.4609, 0.5, 0.4609, 0.5, 0.4609, 1.0, 0.459, 1.0, 0.459, 0.5, 0.459, 0.5, 0.459, 1.0, 0.457, 1.0, 0.457, 0.5, 0.457, 0.5, 0.457, 1.0, 0.4551, 1.0, 0.4551, 0.5, 0.4551, 0.5, 0.4551, 1.0, 0.4531, 1.0, 0.4531, 0.5, 0.4531, 0.5, 0.4531, 1.0, 0.4512, 1.0, 0.4512, 0.5, 0.4512, 0.5, 0.4512, 1.0, 0.4492, 1.0, 0.4492, 0.5, 0.4492, 0.5, 0.4492, 1.0, 0.4473, 1.0, 0.4473, 0.5, 0.4473, 0.5, 0.4473, 1.0, 0.4453, 1.0, 0.4453, 0.5, 0.4453, 0.5, 0.4453, 1.0, 0.4434, 1.0, 0.4434, 0.5, 0.4434, 0.5, 0.4434, 1.0, 0.4414, 1.0, 0.4414, 0.5, 0.4414, 0.5, 0.4414, 1.0, 0.4395, 1.0, 0.4395, 0.5, 0.4395, 0.5, 0.4395, 1.0, 0.4375, 1.0, 0.4375, 0.5, 0.4375, 0.5, 0.4375, 1.0, 0.4355, 1.0, 0.4355, 0.5, 0.4355, 0.5, 0.4355, 1.0, 0.4336, 1.0, 0.4336, 0.5, 0.4336, 0.5, 0.4336, 1.0, 0.4316, 1.0, 0.4316, 0.5, 0.4316, 0.5, 0.4316, 1.0, 0.4297, 1.0, 0.4297, 0.5, 0.4297, 0.5, 0.4297, 1.0, 0.4277, 1.0, 0.4277, 0.5, 0.4277, 0.5, 0.4277, 1.0, 0.4258, 1.0, 0.4258, 0.5, 0.4258, 0.5, 0.4258, 1.0, 0.4238, 1.0, 0.4238, 0.5, 0.4238, 0.5, 0.4238, 1.0, 0.4219, 1.0, 0.4219, 0.5, 0.4219, 0.5, 0.4219, 1.0, 0.4199, 1.0, 0.4199, 0.5, 0.4199, 0.5, 0.4199, 1.0, 0.418, 1.0, 0.418, 0.5, 0.418, 0.5, 0.418, 1.0, 0.416, 1.0, 0.416, 0.5, 0.416, 0.5, 0.416, 1.0, 0.4141, 1.0, 0.4141, 0.5, 0.4141, 0.5, 0.4141, 1.0, 0.4121, 1.0, 0.4121, 0.5, 0.4121, 0.5, 0.4121, 1.0, 0.4102, 1.0, 0.4102, 0.5, 0.4102, 0.5, 0.4102, 1.0, 0.4082, 1.0, 0.4082, 0.5, 0.4082, 0.5, 0.4082, 1.0, 0.4062, 1.0, 0.4062, 0.5, 0.4062, 0.5, 0.4062, 1.0, 0.4043, 1.0, 0.4043, 0.5, 0.4043, 0.5, 0.4043, 1.0, 0.4023, 1.0, 0.4023, 0.5, 0.4023, 0.5, 0.4023, 1.0, 0.4004, 1.0, 0.4004, 0.5, 0.4004, 0.5, 0.4004, 1.0, 0.3984, 1.0, 0.3984, 0.5, 0.3984, 0.5, 0.3984, 1.0, 0.3965, 1.0, 0.3965, 0.5, 0.3965, 0.5, 0.3965, 1.0, 0.3945, 1.0, 0.3945, 0.5, 0.3945, 0.5, 0.3945, 1.0, 0.3926, 1.0, 0.3926, 0.5, 0.3926, 0.5, 0.3926, 1.0, 0.3906, 1.0, 0.3906, 0.5, 0.3906, 0.5, 0.3906, 1.0, 0.3887, 1.0, 0.3887, 0.5, 0.3887, 0.5, 0.3887, 1.0, 0.3867, 1.0, 0.3867, 0.5, 0.3867, 0.5, 0.3867, 1.0, 0.3848, 1.0, 0.3848, 0.5, 0.3848, 0.5, 0.3848, 1.0, 0.3828, 1.0, 0.3828, 0.5, 0.3828, 0.5, 0.3828, 1.0, 0.3809, 1.0, 0.3809, 0.5, 0.3809, 0.5, 0.3809, 1.0, 0.3789, 1.0, 0.3789, 0.5, 0.3789, 0.5, 0.3789, 1.0, 0.377, 1.0, 0.377, 0.5, 0.377, 0.5, 0.377, 1.0, 0.375, 1.0, 0.375, 0.5, 0.375, 0.5, 0.375, 1.0, 0.373, 1.0, 0.373, 0.5, 0.373, 0.5, 0.373, 1.0, 0.3711, 1.0, 0.3711, 0.5, 0.3711, 0.5, 0.3711, 1.0, 0.3691, 1.0, 0.3691, 0.5, 0.3691, 0.5, 0.3691, 1.0, 0.3672, 1.0, 0.3672, 0.5, 0.3672, 0.5, 0.3672, 1.0, 0.3652, 1.0, 0.3652, 0.5, 0.3652, 0.5, 0.3652, 1.0, 0.3633, 1.0, 0.3633, 0.5, 0.3633, 0.5, 0.3633, 1.0, 0.3613, 1.0, 0.3613, 0.5, 0.3613, 0.5, 0.3613, 1.0, 0.3594, 1.0, 0.3594, 0.5, 0.3594, 0.5, 0.3594, 1.0, 0.3574, 1.0, 0.3574, 0.5, 0.3574, 0.5, 0.3574, 1.0, 0.3555, 1.0, 0.3555, 0.5, 0.3555, 0.5, 0.3555, 1.0, 0.3535, 1.0, 0.3535, 0.5, 0.3535, 0.5, 0.3535, 1.0, 0.3516, 1.0, 0.3516, 0.5, 0.3516, 0.5, 0.3516, 1.0, 0.3496, 1.0, 0.3496, 0.5, 0.3496, 0.5, 0.3496, 1.0, 0.3477, 1.0, 0.3477, 0.5, 0.3477, 0.5, 0.3477, 1.0, 0.3457, 1.0, 0.3457, 0.5, 0.3457, 0.5, 0.3457, 1.0, 0.3438, 1.0, 0.3438, 0.5, 0.3438, 0.5, 0.3438, 1.0, 0.3418, 1.0, 0.3418, 0.5, 0.3418, 0.5, 0.3418, 1.0, 0.3398, 1.0, 0.3398, 0.5, 0.3398, 0.5, 0.3398, 1.0, 0.3379, 1.0, 0.3379, 0.5, 0.3379, 0.5, 0.3379, 1.0, 0.3359, 1.0, 0.3359, 0.5, 0.3359, 0.5, 0.3359, 1.0, 0.334, 1.0, 0.334, 0.5, 0.334, 0.5, 0.334, 1.0, 0.332, 1.0, 0.332, 0.5, 0.332, 0.5, 0.332, 1.0, 0.3301, 1.0, 0.3301, 0.5, 0.3301, 0.5, 0.3301, 1.0, 0.3281, 1.0, 0.3281, 0.5, 0.3281, 0.5, 0.3281, 1.0, 0.3262, 1.0, 0.3262, 0.5, 0.3262, 0.5, 0.3262, 1.0, 0.3242, 1.0, 0.3242, 0.5, 0.3242, 0.5, 0.3242, 1.0, 0.3223, 1.0, 0.3223, 0.5, 0.3223, 0.5, 0.3223, 1.0, 0.3203, 1.0, 0.3203, 0.5, 0.3203, 0.5, 0.3203, 1.0, 0.3184, 1.0, 0.3184, 0.5, 0.3184, 0.5, 0.3184, 1.0, 0.3164, 1.0, 0.3164, 0.5, 0.3164, 0.5, 0.3164, 1.0, 0.3145, 1.0, 0.3145, 0.5, 0.3145, 0.5, 0.3145, 1.0, 0.3125, 1.0, 0.3125, 0.5, 0.3125, 0.5, 0.3125, 1.0, 0.3105, 1.0, 0.3105, 0.5, 0.3105, 0.5, 0.3105, 1.0, 0.3086, 1.0, 0.3086, 0.5, 0.3086, 0.5, 0.3086, 1.0, 0.3066, 1.0, 0.3066, 0.5, 0.3066, 0.5, 0.3066, 1.0, 0.3047, 1.0, 0.3047, 0.5, 0.3047, 0.5, 0.3047, 1.0, 0.3027, 1.0, 0.3027, 0.5, 0.3027, 0.5, 0.3027, 1.0, 0.3008, 1.0, 0.3008, 0.5, 0.3008, 0.5, 0.3008, 1.0, 0.2988, 1.0, 0.2988, 0.5, 0.2988, 0.5, 0.2988, 1.0, 0.2969, 1.0, 0.2969, 0.5, 0.2969, 0.5, 0.2969, 1.0, 0.2949, 1.0, 0.2949, 0.5, 0.2949, 0.5, 0.2949, 1.0, 0.293, 1.0, 0.293, 0.5, 0.293, 0.5, 0.293, 1.0, 0.291, 1.0, 0.291, 0.5, 0.291, 0.5, 0.291, 1.0, 0.2891, 1.0, 0.2891, 0.5, 0.2891, 0.5, 0.2891, 1.0, 0.2871, 1.0, 0.2871, 0.5, 0.2871, 0.5, 0.2871, 1.0, 0.2852, 1.0, 0.2852, 0.5, 0.2852, 0.5, 0.2852, 1.0, 0.2832, 1.0, 0.2832, 0.5, 0.2832, 0.5, 0.2832, 1.0, 0.2812, 1.0, 0.2812, 0.5, 0.2812, 0.5, 0.2812, 1.0, 0.2793, 1.0, 0.2793, 0.5, 0.2793, 0.5, 0.2793, 1.0, 0.2773, 1.0, 0.2773, 0.5, 0.2773, 0.5, 0.2773, 1.0, 0.2754, 1.0, 0.2754, 0.5, 0.2754, 0.5, 0.2754, 1.0, 0.2734, 1.0, 0.2734, 0.5, 0.2734, 0.5, 0.2734, 1.0, 0.2715, 1.0, 0.2715, 0.5, 0.2715, 0.5, 0.2715, 1.0, 0.2695, 1.0, 0.2695, 0.5, 0.2695, 0.5, 0.2695, 1.0, 0.2676, 1.0, 0.2676, 0.5, 0.2676, 0.5, 0.2676, 1.0, 0.2656, 1.0, 0.2656, 0.5, 0.2656, 0.5, 0.2656, 1.0, 0.2637, 1.0, 0.2637, 0.5, 0.2637, 0.5, 0.2637, 1.0, 0.2617, 1.0, 0.2617, 0.5, 0.2617, 0.5, 0.2617, 1.0, 0.2598, 1.0, 0.2598, 0.5, 0.2598, 0.5, 0.2598, 1.0, 0.2578, 1.0, 0.2578, 0.5, 0.2578, 0.5, 0.2578, 1.0, 0.2559, 1.0, 0.2559, 0.5, 0.2559, 0.5, 0.2559, 1.0, 0.2539, 1.0, 0.2539, 0.5, 0.2539, 0.5, 0.2539, 1.0, 0.252, 1.0, 0.252, 0.5, 0.252, 0.5, 0.252, 1.0, 0.25, 1.0, 0.25, 0.5, 0.25, 0.5, 0.25, 1.0, 0.248, 1.0, 0.248, 0.5, 0.248, 0.5, 0.248, 1.0, 0.2461, 1.0, 0.2461, 0.5, 0.2461, 0.5, 0.2461, 1.0, 0.2441, 1.0, 0.2441, 0.5, 0.2441, 0.5, 0.2441, 1.0, 0.2422, 1.0, 0.2422, 0.5, 0.2422, 0.5, 0.2422, 1.0, 0.2402, 1.0, 0.2402, 0.5, 0.2402, 0.5, 0.2402, 1.0, 0.2383, 1.0, 0.2383, 0.5, 0.2383, 0.5, 0.2383, 1.0, 0.2363, 1.0, 0.2363, 0.5, 0.2363, 0.5, 0.2363, 1.0, 0.2344, 1.0, 0.2344, 0.5, 0.2344, 0.5, 0.2344, 1.0, 0.2324, 1.0, 0.2324, 0.5, 0.2324, 0.5, 0.2324, 1.0, 0.2305, 1.0, 0.2305, 0.5, 0.2305, 0.5, 0.2305, 1.0, 0.2285, 1.0, 0.2285, 0.5, 0.2285, 0.5, 0.2285, 1.0, 0.2266, 1.0, 0.2266, 0.5, 0.2266, 0.5, 0.2266, 1.0, 0.2246, 1.0, 0.2246, 0.5, 0.2246, 0.5, 0.2246, 1.0, 0.2227, 1.0, 0.2227, 0.5, 0.2227, 0.5, 0.2227, 1.0, 0.2207, 1.0, 0.2207, 0.5, 0.2207, 0.5, 0.2207, 1.0, 0.2188, 1.0, 0.2188, 0.5, 0.2188, 0.5, 0.2188, 1.0, 0.2168, 1.0, 0.2168, 0.5, 0.2168, 0.5, 0.2168, 1.0, 0.2148, 1.0, 0.2148, 0.5, 0.2148, 0.5, 0.2148, 1.0, 0.2129, 1.0, 0.2129, 0.5, 0.2129, 0.5, 0.2129, 1.0, 0.2109, 1.0, 0.2109, 0.5, 0.2109, 0.5, 0.2109, 1.0, 0.209, 1.0, 0.209, 0.5, 0.209, 0.5, 0.209, 1.0, 0.207, 1.0, 0.207, 0.5, 0.207, 0.5, 0.207, 1.0, 0.2051, 1.0, 0.2051, 0.5, 0.2051, 0.5, 0.2051, 1.0, 0.2031, 1.0, 0.2031, 0.5, 0.2031, 0.5, 0.2031, 1.0, 0.2012, 1.0, 0.2012, 0.5, 0.2012, 0.5, 0.2012, 1.0, 0.1992, 1.0, 0.1992, 0.5, 0.1992, 0.5, 0.1992, 1.0, 0.1973, 1.0, 0.1973, 0.5, 0.1973, 0.5, 0.1973, 1.0, 0.1953, 1.0, 0.1953, 0.5, 0.1953, 0.5, 0.1953, 1.0, 0.1934, 1.0, 0.1934, 0.5, 0.1934, 0.5, 0.1934, 1.0, 0.1914, 1.0, 0.1914, 0.5, 0.1914, 0.5, 0.1914, 1.0, 0.1895, 1.0, 0.1895, 0.5, 0.1895, 0.5, 0.1895, 1.0, 0.1875, 1.0, 0.1875, 0.5, 0.1875, 0.5, 0.1875, 1.0, 0.1855, 1.0, 0.1855, 0.5, 0.1855, 0.5, 0.1855, 1.0, 0.1836, 1.0, 0.1836, 0.5, 0.1836, 0.5, 0.1836, 1.0, 0.1816, 1.0, 0.1816, 0.5, 0.1816, 0.5, 0.1816, 1.0, 0.1797, 1.0, 0.1797, 0.5, 0.1797, 0.5, 0.1797, 1.0, 0.1777, 1.0, 0.1777, 0.5, 0.1777, 0.5, 0.1777, 1.0, 0.1758, 1.0, 0.1758, 0.5, 0.1758, 0.5, 0.1758, 1.0, 0.1738, 1.0, 0.1738, 0.5, 0.1738, 0.5, 0.1738, 1.0, 0.1719, 1.0, 0.1719, 0.5, 0.1719, 0.5, 0.1719, 1.0, 0.1699, 1.0, 0.1699, 0.5, 0.1699, 0.5, 0.1699, 1.0, 0.168, 1.0, 0.168, 0.5, 0.168, 0.5, 0.168, 1.0, 0.166, 1.0, 0.166, 0.5, 0.166, 0.5, 0.166, 1.0, 0.1641, 1.0, 0.1641, 0.5, 0.1641, 0.5, 0.1641, 1.0, 0.1621, 1.0, 0.1621, 0.5, 0.1621, 0.5, 0.1621, 1.0, 0.1602, 1.0, 0.1602, 0.5, 0.1602, 0.5, 0.1602, 1.0, 0.1582, 1.0, 0.1582, 0.5, 0.1582, 0.5, 0.1582, 1.0, 0.1562, 1.0, 0.1562, 0.5, 0.1562, 0.5, 0.1562, 1.0, 0.1543, 1.0, 0.1543, 0.5, 0.1543, 0.5, 0.1543, 1.0, 0.1523, 1.0, 0.1523, 0.5, 0.1523, 0.5, 0.1523, 1.0, 0.1504, 1.0, 0.1504, 0.5, 0.1504, 0.5, 0.1504, 1.0, 0.1484, 1.0, 0.1484, 0.5, 0.1484, 0.5, 0.1484, 1.0, 0.1465, 1.0, 0.1465, 0.5, 0.1465, 0.5, 0.1465, 1.0, 0.1445, 1.0, 0.1445, 0.5, 0.1445, 0.5, 0.1445, 1.0, 0.1426, 1.0, 0.1426, 0.5, 0.1426, 0.5, 0.1426, 1.0, 0.1406, 1.0, 0.1406, 0.5, 0.1406, 0.5, 0.1406, 1.0, 0.1387, 1.0, 0.1387, 0.5, 0.1387, 0.5, 0.1387, 1.0, 0.1367, 1.0, 0.1367, 0.5, 0.1367, 0.5, 0.1367, 1.0, 0.1348, 1.0, 0.1348, 0.5, 0.1348, 0.5, 0.1348, 1.0, 0.1328, 1.0, 0.1328, 0.5, 0.1328, 0.5, 0.1328, 1.0, 0.1309, 1.0, 0.1309, 0.5, 0.1309, 0.5, 0.1309, 1.0, 0.1289, 1.0, 0.1289, 0.5, 0.1289, 0.5, 0.1289, 1.0, 0.127, 1.0, 0.127, 0.5, 0.127, 0.5, 0.127, 1.0, 0.125, 1.0, 0.125, 0.5, 0.125, 0.5, 0.125, 1.0, 0.123, 1.0, 0.123, 0.5, 0.123, 0.5, 0.123, 1.0, 0.1211, 1.0, 0.1211, 0.5, 0.1211, 0.5, 0.1211, 1.0, 0.1191, 1.0, 0.1191, 0.5, 0.1191, 0.5, 0.1191, 1.0, 0.1172, 1.0, 0.1172, 0.5, 0.1172, 0.5, 0.1172, 1.0, 0.1152, 1.0, 0.1152, 0.5, 0.1152, 0.5, 0.1152, 1.0, 0.1133, 1.0, 0.1133, 0.5, 0.1133, 0.5, 0.1133, 1.0, 0.1113, 1.0, 0.1113, 0.5, 0.1113, 0.5, 0.1113, 1.0, 0.1094, 1.0, 0.1094, 0.5, 0.1094, 0.5, 0.1094, 1.0, 0.1074, 1.0, 0.1074, 0.5, 0.1074, 0.5, 0.1074, 1.0, 0.1055, 1.0, 0.1055, 0.5, 0.1055, 0.5, 0.1055, 1.0, 0.1035, 1.0, 0.1035, 0.5, 0.1035, 0.5, 0.1035, 1.0, 0.1016, 1.0, 0.1016, 0.5, 0.1016, 0.5, 0.1016, 1.0, 0.09961, 1.0, 0.09961, 0.5, 0.09961, 0.5, 0.09961, 1.0, 0.09766, 1.0, 0.09766, 0.5, 0.09766, 0.5, 0.09766, 1.0, 0.0957, 1.0, 0.0957, 0.5, 0.0957, 0.5, 0.0957, 1.0, 0.09375, 1.0, 0.09375, 0.5, 0.09375, 0.5, 0.09375, 1.0, 0.0918, 1.0, 0.0918, 0.5, 0.0918, 0.5, 0.0918, 1.0, 0.08984, 1.0, 0.08984, 0.5, 0.08984, 0.5, 0.08984, 1.0, 0.08789, 1.0, 0.08789, 0.5, 0.08789, 0.5, 0.08789, 1.0, 0.08594, 1.0, 0.08594, 0.5, 0.08594, 0.5, 0.08594, 1.0, 0.08398, 1.0, 0.08398, 0.5, 0.08398, 0.5, 0.08398, 1.0, 0.08203, 1.0, 0.08203, 0.5, 0.08203, 0.5, 0.08203, 1.0, 0.08008, 1.0, 0.08008, 0.5, 0.08008, 0.5, 0.08008, 1.0, 0.07812, 1.0, 0.07812, 0.5, 0.07812, 0.5, 0.07812, 1.0, 0.07617, 1.0, 0.07617, 0.5, 0.07617, 0.5, 0.07617, 1.0, 0.07422, 1.0, 0.07422, 0.5, 0.07422, 0.5, 0.07422, 1.0, 0.07227, 1.0, 0.07227, 0.5, 0.07227, 0.5, 0.07227, 1.0, 0.07031, 1.0, 0.07031, 0.5, 0.07031, 0.5, 0.07031, 1.0, 0.06836, 1.0, 0.06836, 0.5, 0.06836, 0.5, 0.06836, 1.0, 0.06641, 1.0, 0.06641, 0.5, 0.06641, 0.5, 0.06641, 1.0, 0.06445, 1.0, 0.06445, 0.5, 0.06445, 0.5, 0.06445, 1.0, 0.0625, 1.0, 0.0625, 0.5, 0.0625, 0.5, 0.0625, 1.0, 0.06055, 1.0, 0.06055, 0.5, 0.06055, 0.5, 0.06055, 1.0, 0.05859, 1.0, 0.05859, 0.5, 0.05859, 0.5, 0.05859, 1.0, 0.05664, 1.0, 0.05664, 0.5, 0.05664, 0.5, 0.05664, 1.0, 0.05469, 1.0, 0.05469, 0.5, 0.05469, 0.5, 0.05469, 1.0, 0.05273, 1.0, 0.05273, 0.5, 0.05273, 0.5, 0.05273, 1.0, 0.05078, 1.0, 0.05078, 0.5, 0.05078, 0.5, 0.05078, 1.0, 0.04883, 1.0, 0.04883, 0.5, 0.04883, 0.5, 0.04883, 1.0, 0.04688, 1.0, 0.04688, 0.5, 0.04688, 0.5, 0.04688, 1.0, 0.04492, 1.0, 0.04492, 0.5, 0.04492, 0.5, 0.04492, 1.0, 0.04297, 1.0, 0.04297, 0.5, 0.04297, 0.5, 0.04297, 1.0, 0.04102, 1.0, 0.04102, 0.5, 0.04102, 0.5, 0.04102, 1.0, 0.03906, 1.0, 0.03906, 0.5, 0.03906, 0.5, 0.03906, 1.0, 0.03711, 1.0, 0.03711, 0.5, 0.03711, 0.5, 0.03711, 1.0, 0.03516, 1.0, 0.03516, 0.5, 0.03516, 0.5, 0.03516, 1.0, 0.0332, 1.0, 0.0332, 0.5, 0.0332, 0.5, 0.0332, 1.0, 0.03125, 1.0, 0.03125, 0.5, 0.03125, 0.5, 0.03125, 1.0, 0.0293, 1.0, 0.0293, 0.5, 0.0293, 0.5, 0.0293, 1.0, 0.02734, 1.0, 0.02734, 0.5, 0.02734, 0.5, 0.02734, 1.0, 0.02539, 1.0, 0.02539, 0.5, 0.02539, 0.5, 0.02539, 1.0, 0.02344, 1.0, 0.02344, 0.5, 0.02344, 0.5, 0.02344, 1.0, 0.02148, 1.0, 0.02148, 0.5, 0.02148, 0.5, 0.02148, 1.0, 0.01953, 1.0, 0.01953, 0.5, 0.01953, 0.5, 0.01953, 1.0, 0.01758, 1.0, 0.01758, 0.5, 0.01758, 0.5, 0.01758, 1.0, 0.01562, 1.0, 0.01562, 0.5, 0.01562, 0.5, 0.01562, 1.0, 0.01367, 1.0, 0.01367, 0.5, 0.01367, 0.5, 0.01367, 1.0, 0.01172, 1.0, 0.01172, 0.5, 0.01172, 0.5, 0.01172, 1.0, 0.009766, 1.0, 0.009766, 0.5, 0.009766, 0.5, 0.009766, 1.0, 0.007812, 1.0, 0.007812, 0.5, 0.007812, 0.5, 0.007812, 1.0, 0.005859, 1.0, 0.005859, 0.5, 0.005859, 0.5, 0.005859, 1.0, 0.003906, 1.0, 0.003906, 0.5, 0.2529, 0.49, 0.25, 0.49, 0.2471, 0.49, 0.2441, 0.4899, 0.2412, 0.4898, 0.2382, 0.4897, 0.2353, 0.4895, 0.2323, 0.4893, 0.2294, 0.4891, 0.2265, 0.4888, 0.2235, 0.4885, 0.2206, 0.4882, 0.2177, 0.4878, 0.2148, 0.4874, 0.2119, 0.487, 0.209, 0.4865, 0.2061, 0.4859, 0.2032, 0.4854, 0.2003, 0.4848, 0.1974, 0.4842, 0.1945, 0.4835, 0.1917, 0.4828, 0.1888, 0.4821, 0.186, 0.4813, 0.1832, 0.4805, 0.1803, 0.4797, 0.1775, 0.4788, 0.1747, 0.4779, 0.1719, 0.4769, 0.1691, 0.476, 0.1664, 0.475, 0.1636, 0.4739, 0.1609, 0.4728, 0.1582, 0.4717, 0.1554, 0.4706, 0.1527, 0.4694, 0.1501, 0.4682, 0.1474, 0.467, 0.1447, 0.4657, 0.1421, 0.4644, 0.1395, 0.463, 0.1369, 0.4617, 0.1343, 0.4603, 0.1317, 0.4588, 0.1292, 0.4574, 0.1266, 0.4559, 0.1241, 0.4543, 0.1216, 0.4528, 0.1191, 0.4512, 0.1167, 0.4496, 0.1142, 0.4479, 0.1118, 0.4462, 0.1094, 0.4445, 0.107, 0.4428, 0.1047, 0.441, 0.1023, 0.4392, 0.1, 0.4374, 0.09775, 0.4355, 0.09548, 0.4336, 0.09324, 0.4317, 0.09102, 0.4298, 0.08883, 0.4278, 0.08666, 0.4258, 0.08451, 0.4238, 0.08239, 0.4218, 0.08029, 0.4197, 0.07822, 0.4176, 0.07618, 0.4155, 0.07416, 0.4133, 0.07217, 0.4112, 0.07021, 0.409, 0.06827, 0.4068, 0.06636, 0.4045, 0.06448, 0.4023, 0.06262, 0.4, 0.0608, 0.3977, 0.059, 0.3953, 0.05723, 0.393, 0.05549, 0.3906, 0.05378, 0.3882, 0.0521, 0.3858, 0.05045, 0.3833, 0.04883, 0.3809, 0.04724, 0.3784, 0.04567, 0.3759, 0.04415, 0.3734, 0.04265, 0.3708, 0.04118, 0.3683, 0.03974, 0.3657, 0.03834, 0.3631, 0.03697, 0.3605, 0.03563, 0.3579, 0.03432, 0.3553, 0.03304, 0.3526, 0.0318, 0.3499, 0.03059, 0.3473, 0.02941, 0.3446, 0.02827, 0.3418, 0.02716, 0.3391, 0.02608, 0.3364, 0.02504, 0.3336, 0.02403, 0.3309, 0.02305, 0.3281, 0.02211, 0.3253, 0.02121, 0.3225, 0.02033, 0.3197, 0.0195, 0.3168, 0.01869, 0.314, 0.01793, 0.3112, 0.01719, 0.3083, 0.01649, 0.3055, 0.01583, 0.3026, 0.0152, 0.2997, 0.01461, 0.2968, 0.01405, 0.2939, 0.01353, 0.291, 0.01305, 0.2881, 0.0126, 0.2852, 0.01218, 0.2823, 0.0118, 0.2794, 0.01146, 0.2765, 0.01116, 0.2735, 0.01089, 0.2706, 0.01065, 0.2677, 0.01045, 0.2647, 0.01029, 0.2618, 0.01016, 0.2588, 0.01007, 0.2559, 0.01002, 0.2529, 0.01, 0.25, 0.01002, 0.2471, 0.01007, 0.2441, 0.01016, 0.2412, 0.01029, 0.2382, 0.01045, 0.2353, 0.01065, 0.2323, 0.01089, 0.2294, 0.01116, 0.2265, 0.01146, 0.2235, 0.0118, 0.2206, 0.01218, 0.2177, 0.0126, 0.2148, 0.01305, 0.2119, 0.01353, 0.209, 0.01405, 0.2061, 0.01461, 0.2032, 0.0152, 0.2003, 0.01583, 0.1974, 0.01649, 0.1945, 0.01719, 0.1917, 0.01793, 0.1888, 0.01869, 0.186, 0.0195, 0.1832, 0.02033, 0.1803, 0.02121, 0.1775, 0.02211, 0.1747, 0.02305, 0.1719, 0.02403, 0.1691, 0.02504, 0.1664, 0.02608, 0.1636, 0.02716, 0.1609, 0.02827, 0.1582, 0.02941, 0.1554, 0.03059, 0.1527, 0.0318, 0.1501, 0.03304, 0.1474, 0.03432, 0.1447, 0.03563, 0.1421, 0.03697, 0.1395, 0.03834, 0.1369, 0.03974, 0.1343, 0.04118, 0.1317, 0.04265, 0.1292, 0.04415, 0.1266, 0.04567, 0.1241, 0.04724, 0.1216, 0.04883, 0.1191, 0.05045, 0.1167, 0.0521, 0.1142, 0.05378, 0.1118, 0.05549, 0.1094, 0.05723, 0.107, 0.059, 0.1047, 0.0608, 0.1023, 0.06262, 0.1, 0.06448, 0.09775, 0.06636, 0.09548, 0.06827, 0.09324, 0.07021, 0.09102, 0.07217, 0.08883, 0.07416, 0.08666, 0.07618, 0.08451, 0.07822, 0.08239, 0.08029, 0.08029, 0.08239, 0.07822, 0.08451, 0.07618, 0.08666, 0.07416, 0.08883, 0.07217, 0.09102, 0.07021, 0.09324, 0.06827, 0.09548, 0.06636, 0.09775, 0.06448, 0.1, 0.06262, 0.1023, 0.0608, 0.1047, 0.059, 0.107, 0.05723, 0.1094, 0.05549, 0.1118, 0.05378, 0.1142, 0.0521, 0.1167, 0.05045, 0.1191, 0.04883, 0.1216, 0.04724, 0.1241, 0.04567, 0.1266, 0.04415, 0.1292, 0.04265, 0.1317, 0.04118, 0.1343, 0.03974, 0.1369, 0.03834, 0.1395, 0.03697, 0.1421, 0.03563, 0.1447, 0.03432, 0.1474, 0.03304, 0.1501, 0.0318, 0.1527, 0.03059, 0.1554, 0.02941, 0.1582, 0.02827, 0.1609, 0.02716, 0.1636, 0.02608, 0.1664, 0.02504, 0.1691, 0.02403, 0.1719, 0.02305, 0.1747, 0.02211, 0.1775, 0.02121, 0.1803, 0.02033, 0.1832, 0.0195, 0.186, 0.01869, 0.1888, 0.01793, 0.1917, 0.01719, 0.1945, 0.01649, 0.1974, 0.01583, 0.2003, 0.0152, 0.2032, 0.01461, 0.2061, 0.01405, 0.209, 0.01353, 0.2119, 0.01305, 0.2148, 0.0126, 0.2177, 0.01218, 0.2206, 0.0118, 0.2235, 0.01146, 0.2265, 0.01116, 0.2294, 0.01089, 0.2323, 0.01065, 0.2353, 0.01045, 0.2382, 0.01029, 0.2412, 0.01016, 0.2441, 0.01007, 0.2471, 0.01002, 0.25, 0.01, 0.2529, 0.01002, 0.2559, 0.01007, 0.2588, 0.01016, 0.2618, 0.01029, 0.2647, 0.01045, 0.2677, 0.01065, 0.2706, 0.01089, 0.2735, 0.01116, 0.2765, 0.01146, 0.2794, 0.0118, 0.2823, 0.01218, 0.2852, 0.0126, 0.2881, 0.01305, 0.291, 0.01353, 0.2939, 0.01405, 0.2968, 0.01461, 0.2997, 0.0152, 0.3026, 0.01583, 0.3055, 0.01649, 0.3083, 0.01719, 0.3112, 0.01793, 0.314, 0.01869, 0.3168, 0.0195, 0.3197, 0.02033, 0.3225, 0.02121, 0.3253, 0.02211, 0.3281, 0.02305, 0.3309, 0.02403, 0.3336, 0.02504, 0.3364, 0.02608, 0.3391, 0.02716, 0.3418, 0.02827, 0.3446, 0.02941, 0.3473, 0.03059, 0.3499, 0.0318, 0.3526, 0.03304, 0.3553, 0.03432, 0.3579, 0.03563, 0.3605, 0.03697, 0.3631, 0.03834, 0.3657, 0.03974, 0.3683, 0.04118, 0.3708, 0.04265, 0.3734, 0.04415, 0.3759, 0.04567, 0.3784, 0.04724, 0.3809, 0.04883, 0.3833, 0.05045, 0.3858, 0.0521, 0.3882, 0.05378, 0.3906, 0.05549, 0.393, 0.05723, 0.3953, 0.059, 0.3977, 0.0608, 0.4, 0.06262, 0.4023, 0.06448, 0.4045, 0.06636, 0.4068, 0.06827, 0.409, 0.07021, 0.4112, 0.07217, 0.4133, 0.07416, 0.4155, 0.07618, 0.4176, 0.07822, 0.4197, 0.08029, 0.4218, 0.08239, 0.4238, 0.08451, 0.4258, 0.08666, 0.4278, 0.08883, 0.4298, 0.09102, 0.4317, 0.09324, 0.4336, 0.09548, 0.4355, 0.09775, 0.4374, 0.1, 0.4392, 0.1023, 0.441, 0.1047, 0.4428, 0.107, 0.4445, 0.1094, 0.4462, 0.1118, 0.4479, 0.1142, 0.4496, 0.1167, 0.4512, 0.1191, 0.4528, 0.1216, 0.4543, 0.1241, 0.4559, 0.1266, 0.4574, 0.1292, 0.4588, 0.1317, 0.4603, 0.1343, 0.4617, 0.1369, 0.463, 0.1395, 0.4644, 0.1421, 0.4657, 0.1447, 0.467, 0.1474, 0.4682, 0.1501, 0.4694, 0.1527, 0.4706, 0.1554, 0.4717, 0.1582, 0.4728, 0.1609, 0.4739, 0.1636, 0.475, 0.1664, 0.476, 0.1691, 0.4769, 0.1719, 0.4779, 0.1747, 0.4788, 0.1775, 0.4797, 0.1803, 0.4805, 0.1832, 0.4813, 0.186, 0.4821, 0.1888, 0.4828, 0.1917, 0.4835, 0.1945, 0.4842, 0.1974, 0.4848, 0.2003, 0.4854, 0.2032, 0.4859, 0.2061, 0.4865, 0.209, 0.487, 0.2119, 0.4874, 0.2148, 0.4878, 0.2177, 0.4882, 0.2206, 0.4885, 0.2235, 0.4888, 0.2265, 0.4891, 0.2294, 0.4893, 0.2323, 0.4895, 0.2353, 0.4897, 0.2382, 0.4898, 0.2412, 0.4899, 0.2441, 0.49, 0.2471, 0.49, 0.25, 0.49, 0.2529, 0.4899, 0.2559, 0.4898, 0.2588, 0.4897, 0.2618, 0.4895, 0.2647, 0.4893, 0.2677, 0.4891, 0.2706, 0.4888, 0.2735, 0.4885, 0.2765, 0.4882, 0.2794, 0.4878, 0.2823, 0.4874, 0.2852, 0.487, 0.2881, 0.4865, 0.291, 0.4859, 0.2939, 0.4854, 0.2968, 0.4848, 0.2997, 0.4842, 0.3026, 0.4835, 0.3055, 0.4828, 0.3083, 0.4821, 0.3112, 0.4813, 0.314, 0.4805, 0.3168, 0.4797, 0.3197, 0.4788, 0.3225, 0.4779, 0.3253, 0.4769, 0.3281, 0.476, 0.3309, 0.475, 0.3336, 0.4739, 0.3364, 0.4728, 0.3391, 0.4717, 0.3418, 0.4706, 0.3446, 0.4694, 0.3473, 0.4682, 0.3499, 0.467, 0.3526, 0.4657, 0.3553, 0.4644, 0.3579, 0.463, 0.3605, 0.4617, 0.3631, 0.4603, 0.3657, 0.4588, 0.3683, 0.4574, 0.3708, 0.4559, 0.3734, 0.4543, 0.3759, 0.4528, 0.3784, 0.4512, 0.3809, 0.4496, 0.3833, 0.4479, 0.3858, 0.4462, 0.3882, 0.4445, 0.3906, 0.4428, 0.393, 0.441, 0.3953, 0.4392, 0.3977, 0.4374, 0.4, 0.4355, 0.4023, 0.4336, 0.4045, 0.4317, 0.4068, 0.4298, 0.409, 0.4278, 0.4112, 0.4258, 0.4133, 0.4238, 0.4155, 0.4218, 0.4176, 0.4197, 0.4197, 0.4176, 0.4218, 0.4155, 0.4238, 0.4133, 0.4258, 0.4112, 0.4278, 0.409, 0.4298, 0.4068, 0.4317, 0.4045, 0.4336, 0.4023, 0.4355, 0.4, 0.4374, 0.3977, 0.4392, 0.3953, 0.441, 0.393, 0.4428, 0.3906, 0.4445, 0.3882, 0.4462, 0.3858, 0.4479, 0.3833, 0.4496, 0.3809, 0.4512, 0.3784, 0.4528, 0.3759, 0.4543, 0.3734, 0.4559, 0.3708, 0.4574, 0.3683, 0.4588, 0.3657, 0.4603, 0.3631, 0.4617, 0.3605, 0.463, 0.3579, 0.4644, 0.3553, 0.4657, 0.3526, 0.467, 0.3499, 0.4682, 0.3473, 0.4694, 0.3446, 0.4706, 0.3418, 0.4717, 0.3391, 0.4728, 0.3364, 0.4739, 0.3336, 0.475, 0.3309, 0.476, 0.3281, 0.4769, 0.3253, 0.4779, 0.3225, 0.4788, 0.3197, 0.4797, 0.3168, 0.4805, 0.314, 0.4813, 0.3112, 0.4821, 0.3083, 0.4828, 0.3055, 0.4835, 0.3026, 0.4842, 0.2997, 0.4848, 0.2968, 0.4854, 0.2939, 0.4859, 0.291, 0.4865, 0.2881, 0.487, 0.2852, 0.4874, 0.2823, 0.4878, 0.2794, 0.4882, 0.2765, 0.4885, 0.2735, 0.4888, 0.2706, 0.4891, 0.2677, 0.4893, 0.2647, 0.4895, 0.2618, 0.4897, 0.2588, 0.4898, 0.2559, 0.4899, 0.003906, 0.5, 0.003906, 1.0, 0.001953, 1.0, 0.001953, 0.5, 0.001953, 0.5, 0.001953, 1.0, 0.0, 1.0, 0.0, 0.5, 0.75, 0.49, 0.7529, 0.49, 0.7559, 0.4899, 0.7588, 0.4898, 0.7618, 0.4897, 0.7647, 0.4895, 0.7677, 0.4893, 0.7706, 0.4891, 0.7735, 0.4888, 0.7765, 0.4885, 0.7794, 0.4882, 0.7823, 0.4878, 0.7852, 0.4874, 0.7881, 0.487, 0.791, 0.4865, 0.7939, 0.4859, 0.7968, 0.4854, 0.7997, 0.4848, 0.8026, 0.4842, 0.8055, 0.4835, 0.8083, 0.4828, 0.8112, 0.4821, 0.814, 0.4813, 0.8168, 0.4805, 0.8197, 0.4797, 0.8225, 0.4788, 0.8253, 0.4779, 0.8281, 0.4769, 0.8309, 0.476, 0.8336, 0.475, 0.8364, 0.4739, 0.8391, 0.4728, 0.8418, 0.4717, 0.8446, 0.4706, 0.8473, 0.4694, 0.8499, 0.4682, 0.8526, 0.467, 0.8553, 0.4657, 0.8579, 0.4644, 0.8605, 0.463, 0.8631, 0.4617, 0.8657, 0.4603, 0.8683, 0.4588, 0.8708, 0.4574, 0.8734, 0.4559, 0.8759, 0.4543, 0.8784, 0.4528, 0.8809, 0.4512, 0.8833, 0.4496, 0.8858, 0.4479, 0.8882, 0.4462, 0.8906, 0.4445, 0.893, 0.4428, 0.8953, 0.441, 0.8977, 0.4392, 0.9, 0.4374, 0.9023, 0.4355, 0.9045, 0.4336, 0.9068, 0.4317, 0.909, 0.4298, 0.9112, 0.4278, 0.9133, 0.4258, 0.9155, 0.4238, 0.9176, 0.4218, 0.9197, 0.4197, 0.9218, 0.4176, 0.9238, 0.4155, 0.9258, 0.4133, 0.9278, 0.4112, 0.9298, 0.409, 0.9317, 0.4068, 0.9336, 0.4045, 0.9355, 0.4023, 0.9374, 0.4, 0.9392, 0.3977, 0.941, 0.3953, 0.9428, 0.393, 0.9445, 0.3906, 0.9462, 0.3882, 0.9479, 0.3858, 0.9496, 0.3833, 0.9512, 0.3809, 0.9528, 0.3784, 0.9543, 0.3759, 0.9559, 0.3734, 0.9574, 0.3708, 0.9588, 0.3683, 0.9603, 0.3657, 0.9617, 0.3631, 0.963, 0.3605, 0.9644, 0.3579, 0.9657, 0.3553, 0.967, 0.3526, 0.9682, 0.3499, 0.9694, 0.3473, 0.9706, 0.3446, 0.9717, 0.3418, 0.9728, 0.3391, 0.9739, 0.3364, 0.975, 0.3336, 0.976, 0.3309, 0.9769, 0.3281, 0.9779, 0.3253, 0.9788, 0.3225, 0.9797, 0.3197, 0.9805, 0.3168, 0.9813, 0.314, 0.9821, 0.3112, 0.9828, 0.3083, 0.9835, 0.3055, 0.9842, 0.3026, 0.9848, 0.2997, 0.9854, 0.2968, 0.9859, 0.2939, 0.9865, 0.291, 0.987, 0.2881, 0.9874, 0.2852, 0.9878, 0.2823, 0.9882, 0.2794, 0.9885, 0.2765, 0.9888, 0.2735, 0.9891, 0.2706, 0.9893, 0.2677, 0.9895, 0.2647, 0.9897, 0.2618, 0.9898, 0.2588, 0.9899, 0.2559, 0.99, 0.2529, 0.99, 0.25, 0.99, 0.2471, 0.9899, 0.2441, 0.9898, 0.2412, 0.9897, 0.2382, 0.9895, 0.2353, 0.9893, 0.2323, 0.9891, 0.2294, 0.9888, 0.2265, 0.9885, 0.2235, 0.9882, 0.2206, 0.9878, 0.2177, 0.9874, 0.2148, 0.987, 0.2119, 0.9865, 0.209, 0.9859, 0.2061, 0.9854, 0.2032, 0.9848, 0.2003, 0.9842, 0.1974, 0.9835, 0.1945, 0.9828, 0.1917, 0.9821, 0.1888, 0.9813, 0.186, 0.9805, 0.1832, 0.9797, 0.1803, 0.9788, 0.1775, 0.9779, 0.1747, 0.9769, 0.1719, 0.976, 0.1691, 0.975, 0.1664, 0.9739, 0.1636, 0.9728, 0.1609, 0.9717, 0.1582, 0.9706, 0.1554, 0.9694, 0.1527, 0.9682, 0.1501, 0.967, 0.1474, 0.9657, 0.1447, 0.9644, 0.1421, 0.963, 0.1395, 0.9617, 0.1369, 0.9603, 0.1343, 0.9588, 0.1317, 0.9574, 0.1292, 0.9559, 0.1266, 0.9543, 0.1241, 0.9528, 0.1216, 0.9512, 0.1191, 0.9496, 0.1167, 0.9479, 0.1142, 0.9462, 0.1118, 0.9445, 0.1094, 0.9428, 0.107, 0.941, 0.1047, 0.9392, 0.1023, 0.9374, 0.1, 0.9355, 0.09775, 0.9336, 0.09548, 0.9317, 0.09324, 0.9298, 0.09102, 0.9278, 0.08883, 0.9258, 0.08666, 0.9238, 0.08451, 0.9218, 0.08239, 0.9197, 0.08029, 0.9176, 0.07822, 0.9155, 0.07618, 0.9133, 0.07416, 0.9112, 0.07217, 0.909, 0.07021, 0.9068, 0.06827, 0.9045, 0.06636, 0.9023, 0.06448, 0.9, 0.06262, 0.8977, 0.0608, 0.8953, 0.059, 0.893, 0.05723, 0.8906, 0.05549, 0.8882, 0.05378, 0.8858, 0.0521, 0.8833, 0.05045, 0.8809, 0.04883, 0.8784, 0.04724, 0.8759, 0.04567, 0.8734, 0.04415, 0.8708, 0.04265, 0.8683, 0.04118, 0.8657, 0.03974, 0.8631, 0.03834, 0.8605, 0.03697, 0.8579, 0.03563, 0.8553, 0.03432, 0.8526, 0.03304, 0.8499, 0.0318, 0.8473, 0.03059, 0.8446, 0.02941, 0.8418, 0.02827, 0.8391, 0.02716, 0.8364, 0.02608, 0.8336, 0.02504, 0.8309, 0.02403, 0.8281, 0.02305, 0.8253, 0.02211, 0.8225, 0.02121, 0.8197, 0.02033, 0.8168, 0.0195, 0.814, 0.01869, 0.8112, 0.01793, 0.8083, 0.01719, 0.8055, 0.01649, 0.8026, 0.01583, 0.7997, 0.0152, 0.7968, 0.01461, 0.7939, 0.01405, 0.791, 0.01353, 0.7881, 0.01305, 0.7852, 0.0126, 0.7823, 0.01218, 0.7794, 0.0118, 0.7765, 0.01146, 0.7735, 0.01116, 0.7706, 0.01089, 0.7677, 0.01065, 0.7647, 0.01045, 0.7618, 0.01029, 0.7588, 0.01016, 0.7559, 0.01007, 0.7529, 0.01002, 0.75, 0.01, 0.7471, 0.01002, 0.7441, 0.01007, 0.7412, 0.01016, 0.7382, 0.01029, 0.7353, 0.01045, 0.7323, 0.01065, 0.7294, 0.01089, 0.7265, 0.01116, 0.7235, 0.01146, 0.7206, 0.0118, 0.7177, 0.01218, 0.7148, 0.0126, 0.7119, 0.01305, 0.709, 0.01353, 0.7061, 0.01405, 0.7032, 0.01461, 0.7003, 0.0152, 0.6974, 0.01583, 0.6945, 0.01649, 0.6917, 0.01719, 0.6888, 0.01793, 0.686, 0.01869, 0.6832, 0.0195, 0.6803, 0.02033, 0.6775, 0.02121, 0.6747, 0.02211, 0.6719, 0.02305, 0.6691, 0.02403, 0.6664, 0.02504, 0.6636, 0.02608, 0.6609, 0.02716, 0.6582, 0.02827, 0.6554, 0.02941, 0.6527, 0.03059, 0.6501, 0.0318, 0.6474, 0.03304, 0.6447, 0.03432, 0.6421, 0.03563, 0.6395, 0.03697, 0.6369, 0.03834, 0.6343, 0.03974, 0.6317, 0.04118, 0.6292, 0.04265, 0.6266, 0.04415, 0.6241, 0.04567, 0.6216, 0.04724, 0.6191, 0.04883, 0.6167, 0.05045, 0.6142, 0.0521, 0.6118, 0.05378, 0.6094, 0.05549, 0.607, 0.05723, 0.6047, 0.059, 0.6023, 0.0608, 0.6, 0.06262, 0.5977, 0.06448, 0.5955, 0.06636, 0.5932, 0.06827, 0.591, 0.07021, 0.5888, 0.07217, 0.5867, 0.07416, 0.5845, 0.07618, 0.5824, 0.07822, 0.5803, 0.08029, 0.5782, 0.08239, 0.5762, 0.08451, 0.5742, 0.08666, 0.5722, 0.08883, 0.5702, 0.09102, 0.5683, 0.09324, 0.5664, 0.09548, 0.5645, 0.09775, 0.5626, 0.1, 0.5608, 0.1023, 0.559, 0.1047, 0.5572, 0.107, 0.5555, 0.1094, 0.5538, 0.1118, 0.5521, 0.1142, 0.5504, 0.1167, 0.5488, 0.1191, 0.5472, 0.1216, 0.5457, 0.1241, 0.5441, 0.1266, 0.5426, 0.1292, 0.5412, 0.1317, 0.5397, 0.1343, 0.5383, 0.1369, 0.537, 0.1395, 0.5356, 0.1421, 0.5343, 0.1447, 0.533, 0.1474, 0.5318, 0.1501, 0.5306, 0.1527, 0.5294, 0.1554, 0.5283, 0.1582, 0.5272, 0.1609, 0.5261, 0.1636, 0.525, 0.1664, 0.524, 0.1691, 0.5231, 0.1719, 0.5221, 0.1747, 0.5212, 0.1775, 0.5203, 0.1803, 0.5195, 0.1832, 0.5187, 0.186, 0.5179, 0.1888, 0.5172, 0.1917, 0.5165, 0.1945, 0.5158, 0.1974, 0.5152, 0.2003, 0.5146, 0.2032, 0.5141, 0.2061, 0.5135, 0.209, 0.513, 0.2119, 0.5126, 0.2148, 0.5122, 0.2177, 0.5118, 0.2206, 0.5115, 0.2235, 0.5112, 0.2265, 0.5109, 0.2294, 0.5107, 0.2323, 0.5105, 0.2353, 0.5103, 0.2382, 0.5102, 0.2412, 0.5101, 0.2441, 0.51, 0.2471, 0.51, 0.25, 0.51, 0.2529, 0.5101, 0.2559, 0.5102, 0.2588, 0.5103, 0.2618, 0.5105, 0.2647, 0.5107, 0.2677, 0.5109, 0.2706, 0.5112, 0.2735, 0.5115, 0.2765, 0.5118, 0.2794, 0.5122, 0.2823, 0.5126, 0.2852, 0.513, 0.2881, 0.5135, 0.291, 0.5141, 0.2939, 0.5146, 0.2968, 0.5152, 0.2997, 0.5158, 0.3026, 0.5165, 0.3055, 0.5172, 0.3083, 0.5179, 0.3112, 0.5187, 0.314, 0.5195, 0.3168, 0.5203, 0.3197, 0.5212, 0.3225, 0.5221, 0.3253, 0.5231, 0.3281, 0.524, 0.3309, 0.525, 0.3336, 0.5261, 0.3364, 0.5272, 0.3391, 0.5283, 0.3418, 0.5294, 0.3446, 0.5306, 0.3473, 0.5318, 0.3499, 0.533, 0.3526, 0.5343, 0.3553, 0.5356, 0.3579, 0.537, 0.3605, 0.5383, 0.3631, 0.5397, 0.3657, 0.5412, 0.3683, 0.5426, 0.3708, 0.5441, 0.3734, 0.5457, 0.3759, 0.5472, 0.3784, 0.5488, 0.3809, 0.5504, 0.3833, 0.5521, 0.3858, 0.5538, 0.3882, 0.5555, 0.3906, 0.5572, 0.393, 0.559, 0.3953, 0.5608, 0.3977, 0.5626, 0.4, 0.5645, 0.4023, 0.5664, 0.4045, 0.5683, 0.4068, 0.5702, 0.409, 0.5722, 0.4112, 0.5742, 0.4133, 0.5762, 0.4155, 0.5782, 0.4176, 0.5803, 0.4197, 0.5824, 0.4218, 0.5845, 0.4238, 0.5867, 0.4258, 0.5888, 0.4278, 0.591, 0.4298, 0.5932, 0.4317, 0.5955, 0.4336, 0.5977, 0.4355, 0.6, 0.4374, 0.6023, 0.4392, 0.6047, 0.441, 0.607, 0.4428, 0.6094, 0.4445, 0.6118, 0.4462, 0.6142, 0.4479, 0.6167, 0.4496, 0.6191, 0.4512, 0.6216, 0.4528, 0.6241, 0.4543, 0.6266, 0.4559, 0.6292, 0.4574, 0.6317, 0.4588, 0.6343, 0.4603, 0.6369, 0.4617, 0.6395, 0.463, 0.6421, 0.4644, 0.6447, 0.4657, 0.6474, 0.467, 0.6501, 0.4682, 0.6527, 0.4694, 0.6554, 0.4706, 0.6582, 0.4717, 0.6609, 0.4728, 0.6636, 0.4739, 0.6664, 0.475, 0.6691, 0.476, 0.6719, 0.4769, 0.6747, 0.4779, 0.6775, 0.4788, 0.6803, 0.4797, 0.6832, 0.4805, 0.686, 0.4813, 0.6888, 0.4821, 0.6917, 0.4828, 0.6945, 0.4835, 0.6974, 0.4842, 0.7003, 0.4848, 0.7032, 0.4854, 0.7061, 0.4859, 0.709, 0.4865, 0.7119, 0.487, 0.7148, 0.4874, 0.7177, 0.4878, 0.7206, 0.4882, 0.7235, 0.4885, 0.7265, 0.4888, 0.7294, 0.4891, 0.7323, 0.4893, 0.7353, 0.4895, 0.7382, 0.4897, 0.7412, 0.4898, 0.7441, 0.4899, 0.7471, 0.49])
me_cylinder.update()

# ---- objects
ob_cube = bpy.data.objects.new('Cube', me_cube_001)
ob_cylinder = bpy.data.objects.new('Cylinder', me_cylinder)
ob_camera = bpy.data.objects.new('Camera', cam_camera_001)

# ---- transforms, parenting, visibility, modifiers, constraints
ob_cube.location = (0.0, 0.0, 0.0)
_m = ob_cube.modifiers.new('Mirror', 'MIRROR')
_m.use_axis = (True, True, False)
_m.use_clip = True
ob_cylinder.location = (0.0, 0.0, 0.0)
ob_cylinder.rotation_euler = (1.571, 0.0, 0.0)
ob_camera.location = (350.0, 300.0, 180.0)
ob_camera.rotation_euler = (1.222, -0.0, 2.269)

# ---- collection membership
col_collection.objects.link(ob_cube)
col_collection.objects.link(ob_cylinder)
col_collection.objects.link(ob_camera)

# ---- scene / render settings (as saved in the file)
scene.camera = ob_camera
scene.frame_start = 1; scene.frame_end = 250; scene.frame_set(1)
scene.render.engine = 'BLENDER_EEVEE_NEXT'
scene.render.bake_bias = 0.0
scene.render.bake_samples = 0
scene.cycles.sampling_pattern = 'TABULATED_SOBOL'
scene.eevee.use_volume_custom_range = False
bpy.context.view_layer.update()

# ---- added for rendering (the .blend has no usable light): sun
light_auto_sun = bpy.data.lights.new('AutoSun', 'SUN')
light_auto_sun.energy = 3.0
light_auto_sun.angle = 0.0523599
ob_auto_sun = bpy.data.objects.new('AutoSun', light_auto_sun)
scene.collection.objects.link(ob_auto_sun)
ob_auto_sun.rotation_euler = (0.872665, 0.174533, 0.523599)
bpy.context.view_layer.update()
